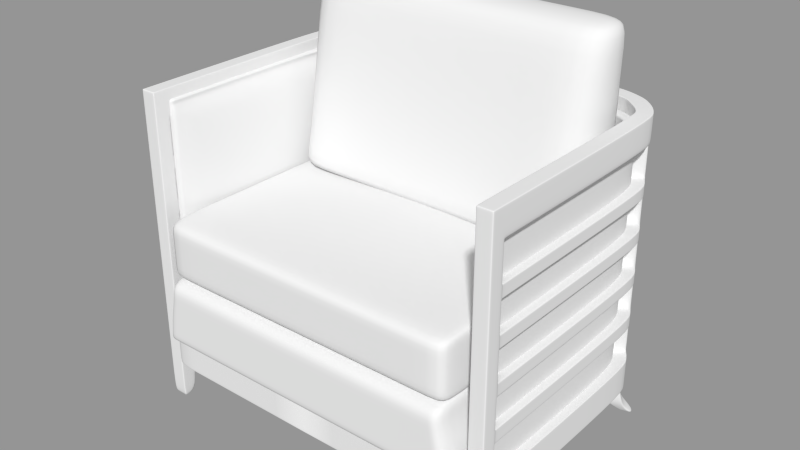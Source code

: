 # Source: maria-yee.blend  (saved by Blender 2.79.0; exported with 4.5.12 LTS)
import bpy
from mathutils import Matrix  # noqa: F401  (used for matrix-valued properties, if any)

bpy.ops.wm.read_factory_settings(use_empty=True)
scene = bpy.context.scene
scene.name = 'Scene'

# ---- collections
col_collection_1 = bpy.data.collections.new('Collection 1'); scene.collection.children.link(col_collection_1)

# ---- meshes
me_cube_011 = bpy.data.meshes.new('Cube.011')
me_cube_011.from_pydata([(3.852, 6.377, 1.231), (3.584, 0.5922, 1.231), (3.584, 6.377, 2.839), (3.584, 0.5922, 2.839), (0.0, 0.5922, 1.231), (0.0, 6.377, 1.231), (0.0, 0.5922, 2.839), (0.0, 6.377, 2.839), (3.798, 0.5922, 1.445), (3.798, 6.377, 1.445), (0.0, 0.5922, 1.445), (0.0, 6.377, 1.445), (3.584, 0.5922, 2.446), (3.584, 6.377, 2.446), (0.0, 0.5922, 2.446), (0.0, 6.377, 2.446), (3.355, 0.5922, 1.231), (3.566, 6.377, 1.231), (3.355, 0.5922, 2.839), (3.355, 6.377, 2.839), (3.518, 0.5922, 1.445), (3.518, 6.377, 1.445), (3.355, 0.5922, 2.446), (3.355, 6.377, 2.446), (3.584, 5.294, 1.231), (3.584, 5.294, 2.839), (0.0, 5.294, 1.231), (0.0, 5.294, 2.839), (3.798, 5.294, 1.445), (3.584, 5.294, 2.446), (3.355, 5.294, 1.231), (3.355, 5.294, 2.839), (3.009, 0.5922, 1.231), (3.136, 6.377, 1.231), (3.009, 0.5922, 2.839), (3.009, 6.377, 2.839), (3.097, 0.5922, 1.445), (3.097, 6.377, 1.445), (3.009, 0.5922, 2.446), (3.009, 6.377, 2.446), (3.009, 5.294, 1.231), (3.009, 5.294, 2.839), (3.74, 0.5922, 1.94), (3.74, 6.377, 1.94), (0.0, 0.5922, 1.94), (0.0, 6.377, 1.94), (3.473, 0.5922, 1.94), (3.473, 6.377, 1.94), (3.74, 5.294, 1.94), (3.071, 0.5922, 1.94), (3.071, 6.377, 1.94)], [], [(16, 1, 8, 20), (0, 17, 21, 9), (22, 12, 3, 18), (19, 2, 13, 23), (24, 0, 9, 28), (28, 8, 1, 24), (2, 25, 29, 13), (25, 3, 12, 29), (0, 24, 30, 17), (24, 1, 16, 30), (19, 31, 25, 2), (31, 18, 3, 25), (4, 32, 36, 10), (32, 16, 20, 36), (11, 37, 33, 5), (37, 21, 17, 33), (14, 38, 34, 6), (38, 22, 18, 34), (7, 35, 39, 15), (35, 19, 23, 39), (30, 40, 33, 17), (40, 26, 5, 33), (16, 32, 40, 30), (32, 4, 26, 40), (27, 41, 35, 7), (41, 31, 19, 35), (6, 34, 41, 27), (34, 18, 31, 41), (8, 42, 46, 20), (42, 12, 22, 46), (13, 43, 47, 23), (43, 9, 21, 47), (29, 48, 43, 13), (48, 28, 9, 43), (12, 42, 48, 29), (42, 8, 28, 48), (36, 49, 44, 10), (49, 38, 14, 44), (20, 46, 49, 36), (46, 22, 38, 49), (39, 50, 45, 15), (50, 37, 11, 45), (23, 47, 50, 39), (47, 21, 37, 50)])
me_cube_011.polygons.foreach_set('use_smooth', [True] * 44)
me_cube_011.use_remesh_preserve_volume = False
me_cube_011.use_remesh_preserve_attributes = False
me_cube_011.use_mirror_vertex_groups = False
me_cube_011.update()
me_cube_010 = bpy.data.meshes.new('Cube.010')
me_cube_010.from_pydata([(3.584, 6.261, 2.824), (3.584, 0.5922, 2.824), (3.584, 6.261, 4.154), (3.584, 0.5922, 4.154), (0.0, 0.5922, 2.824), (0.0, 6.261, 2.824), (0.0, 0.5922, 4.154), (0.0, 6.261, 4.154), (3.584, 0.5922, 3.037), (3.584, 6.261, 3.037), (0.0, 0.5922, 3.037), (0.0, 6.261, 3.037), (3.584, 0.5922, 3.923), (3.584, 6.261, 3.923), (0.0, 0.5922, 3.923), (0.0, 6.261, 3.923), (3.355, 0.5922, 2.824), (3.355, 6.261, 2.824), (3.355, 0.5922, 4.154), (3.355, 6.261, 4.154), (3.355, 0.5922, 3.037), (3.355, 6.261, 3.037), (3.355, 0.5922, 3.923), (3.355, 6.261, 3.923), (3.584, 5.178, 2.824), (3.584, 5.178, 4.154), (0.0, 5.178, 2.824), (0.0, 5.178, 4.154), (3.584, 5.178, 3.037), (3.584, 5.178, 3.923), (3.355, 5.178, 2.824), (3.355, 5.178, 4.154), (3.584, 2.885, 2.824), (3.584, 2.885, 4.154), (0.0, 2.885, 2.824), (0.0, 2.885, 4.495), (3.584, 2.885, 3.037), (3.584, 2.885, 3.923), (3.355, 2.885, 2.824), (3.355, 2.885, 4.154)], [], [(4, 16, 20, 10), (16, 1, 8, 20), (11, 21, 17, 5), (0, 17, 21, 9), (14, 22, 18, 6), (22, 12, 3, 18), (10, 20, 22, 14), (20, 8, 12, 22), (15, 23, 21, 11), (23, 13, 9, 21), (7, 19, 23, 15), (19, 2, 13, 23), (24, 0, 9, 28), (13, 29, 28, 9), (2, 25, 29, 13), (17, 30, 26, 5), (0, 24, 30, 17), (19, 31, 25, 2), (7, 27, 31, 19), (28, 36, 32, 24), (36, 8, 1, 32), (29, 37, 36, 28), (37, 12, 8, 36), (25, 33, 37, 29), (33, 3, 12, 37), (30, 38, 34, 26), (38, 16, 4, 34), (24, 32, 38, 30), (32, 1, 16, 38), (31, 39, 33, 25), (39, 18, 3, 33), (27, 35, 39, 31), (35, 6, 18, 39)])
me_cube_010.polygons.foreach_set('use_smooth', [True] * 33)
me_cube_010.use_remesh_preserve_volume = False
me_cube_010.use_remesh_preserve_attributes = False
me_cube_010.use_mirror_vertex_groups = False
me_cube_010.update()
me_cube_009 = bpy.data.meshes.new('Cube.009')
me_cube_009.from_pydata([(3.631, 2.777, 4.146), (3.631, 0.4538, 4.146), (3.631, 1.6, 8.542), (3.631, 0.4538, 8.542), (-8.941e-08, 0.4538, 4.146), (1.49e-07, 2.777, 4.146), (0.0, 0.4538, 8.542), (0.0, 1.6, 8.542), (3.631, 0.4538, 8.08), (3.631, 1.877, 8.08), (0.0, 0.4538, 8.08), (0.0, 1.877, 8.08), (2.521, 0.4538, 4.146), (2.521, 2.777, 4.146), (2.521, 0.4538, 8.542), (2.521, 1.6, 8.542), (2.521, 0.4538, 8.08), (2.521, 1.877, 8.08), (3.631, 0.4538, 4.515), (3.631, 2.454, 4.515), (-1.348e-07, 0.4538, 4.515), (1.611e-07, 2.454, 4.515), (2.521, 0.4538, 4.515), (2.521, 2.454, 4.515)], [], [(9, 2, 3, 8), (5, 13, 12, 4), (13, 0, 1, 12), (2, 15, 14, 3), (15, 7, 6, 14), (10, 16, 14, 6), (16, 8, 3, 14), (7, 15, 17, 11), (15, 2, 9, 17), (0, 19, 18, 1), (19, 9, 8, 18), (12, 22, 20, 4), (22, 16, 10, 20), (1, 18, 22, 12), (18, 8, 16, 22), (17, 23, 21, 11), (23, 13, 5, 21), (9, 19, 23, 17), (19, 0, 13, 23)])
me_cube_009.polygons.foreach_set('use_smooth', [True] * 19)
me_cube_009.use_remesh_preserve_volume = False
me_cube_009.use_remesh_preserve_attributes = False
me_cube_009.use_mirror_vertex_groups = False
me_cube_009.update()
me_cube_005 = bpy.data.meshes.new('Cube.005')
me_cube_005.from_pydata([(0.7452, 0.5005, 1.308), (0.7452, 0.2025, 1.036), (0.7452, 0.5005, 7.658), (0.7452, 0.2025, 7.658), (0.0, 0.2025, 1.036), (0.0, 0.5005, 1.308), (0.0, 0.2025, 7.658), (0.0, 0.5005, 7.658), (3.523, 0.2024, 7.658), (3.523, 0.5005, 7.658), (3.523, 0.2025, 1.036), (3.523, 0.5005, 1.308), (3.95, 0.6411, 1.308), (4.088, 0.3707, 1.036), (3.95, 0.6411, 7.658), (4.088, 0.3707, 7.658), (4.547, 0.7638, 7.658), (4.304, 0.9648, 7.658), (4.547, 0.7638, 1.036), (4.304, 0.9648, 1.308), (4.473, 1.277, 1.308), (4.802, 1.277, 1.036), (4.473, 1.277, 7.658), (4.802, 1.277, 7.658), (4.802, 6.585, 7.658), (4.473, 6.585, 7.658), (4.802, 6.585, 1.036), (4.473, 6.585, 1.308), (0.7452, 0.2025, 1.526), (0.7452, 0.5005, 1.526), (0.0, 0.2025, 1.526), (0.0, 0.5005, 1.526), (3.523, 0.5005, 1.526), (3.523, 0.2025, 1.526), (4.088, 0.3707, 1.526), (3.95, 0.6411, 1.526), (4.304, 0.9648, 1.526), (4.547, 0.7638, 1.526), (4.802, 1.277, 1.526), (4.195, 1.277, 1.526), (4.473, 6.585, 1.526), (4.802, 6.585, 1.526), (4.473, 6.443, 7.658), (4.473, 6.443, 1.308), (4.802, 6.443, 1.036), (4.802, 6.443, 7.658), (4.473, 6.443, 1.526), (4.802, 6.443, 1.526), (0.5317, 0.2025, 7.557), (0.5317, 0.5005, 7.557), (0.0, 0.2025, 7.557), (0.0, 0.5005, 7.557), (3.543, 0.5005, 7.557), (3.543, 0.2024, 7.557), (4.156, 0.3707, 7.557), (4.006, 0.6411, 7.557), (4.39, 0.9648, 7.557), (4.653, 0.7638, 7.557), (4.805, 1.277, 7.557), (4.573, 1.277, 7.557), (4.573, 6.585, 7.557), (4.805, 6.585, 7.557), (4.573, 6.443, 7.557), (4.805, 6.443, 7.557), (0.7452, 0.2025, 7.391), (0.7452, 0.5005, 7.391), (0.0, 0.2025, 7.391), (0.0, 0.5005, 7.391), (3.523, 0.5005, 7.391), (3.523, 0.2024, 7.391), (4.088, 0.3707, 7.391), (3.95, 0.6411, 7.391), (4.304, 0.9648, 7.391), (4.547, 0.7638, 7.391), (4.802, 1.277, 7.391), (4.473, 1.277, 7.391), (4.473, 6.585, 7.391), (4.802, 6.585, 7.391), (4.473, 6.443, 7.391), (4.802, 6.443, 7.391), (0.7452, 0.2025, 6.978), (0.7452, 0.5005, 6.978), (0.0, 0.2025, 6.978), (0.0, 0.5005, 6.978), (3.523, 0.5005, 6.978), (3.523, 0.2024, 6.978), (4.088, 0.3707, 6.978), (3.95, 0.6411, 6.978), (4.304, 0.9648, 6.978), (4.547, 0.7638, 6.978), (4.802, 1.277, 6.978), (4.195, 1.277, 6.978), (4.473, 6.585, 6.978), (4.802, 6.585, 6.978), (4.473, 6.443, 6.978), (4.802, 6.443, 6.978), (4.473, 6.054, 7.658), (4.473, 6.054, 1.308), (4.802, 6.054, 1.036), (4.802, 6.054, 7.658), (4.195, 6.054, 1.526), (4.802, 6.054, 1.526), (4.573, 6.054, 7.557), (4.805, 6.054, 7.557), (4.473, 6.054, 7.391), (4.802, 6.054, 7.391), (4.195, 6.054, 6.978), (4.802, 6.054, 6.978)], [], [(5, 0, 1, 4), (2, 7, 6, 3), (2, 3, 8, 9), (1, 0, 11, 10), (10, 11, 12, 13), (9, 8, 15, 14), (14, 15, 16, 17), (13, 12, 19, 18), (18, 19, 20, 21), (17, 16, 23, 22), (30, 4, 1, 28), (29, 0, 5, 31), (0, 29, 32, 11), (28, 1, 10, 33), (33, 10, 13, 34), (11, 32, 35, 12), (12, 35, 36, 19), (34, 13, 18, 37), (37, 18, 21, 38), (19, 36, 39, 20), (27, 40, 41, 26), (45, 24, 25, 42), (43, 27, 26, 44), (46, 40, 27, 43), (44, 26, 41, 47), (6, 50, 48, 3), (51, 7, 2, 49), (49, 2, 9, 52), (3, 48, 53, 8), (8, 53, 54, 15), (52, 9, 14, 55), (55, 14, 17, 56), (15, 54, 57, 16), (16, 57, 58, 23), (56, 17, 22, 59), (60, 25, 24, 61), (25, 60, 62, 42), (61, 24, 45, 63), (50, 66, 64, 48), (67, 51, 49, 65), (65, 49, 52, 68), (48, 64, 69, 53), (53, 69, 70, 54), (68, 52, 55, 71), (71, 55, 56, 72), (54, 70, 73, 57), (57, 73, 74, 58), (72, 56, 59, 75), (76, 60, 61, 77), (60, 76, 78, 62), (77, 61, 63, 79), (66, 82, 80, 64), (82, 30, 28, 80), (31, 83, 81, 29), (83, 67, 65, 81), (29, 81, 84, 32), (81, 65, 68, 84), (64, 80, 85, 69), (80, 28, 33, 85), (69, 85, 86, 70), (85, 33, 34, 86), (32, 84, 87, 35), (84, 68, 71, 87), (35, 87, 88, 36), (87, 71, 72, 88), (70, 86, 89, 73), (86, 34, 37, 89), (73, 89, 90, 74), (89, 37, 38, 90), (36, 88, 91, 39), (88, 72, 75, 91), (40, 92, 93, 41), (92, 76, 77, 93), (76, 92, 94, 78), (92, 40, 46, 94), (41, 93, 95, 47), (93, 77, 79, 95), (23, 99, 96, 22), (99, 45, 42, 96), (20, 97, 98, 21), (97, 43, 44, 98), (39, 100, 97, 20), (100, 46, 43, 97), (21, 98, 101, 38), (98, 44, 47, 101), (62, 102, 96, 42), (102, 59, 22, 96), (45, 99, 103, 63), (99, 23, 58, 103), (78, 104, 102, 62), (104, 75, 59, 102), (63, 103, 105, 79), (103, 58, 74, 105), (94, 106, 104, 78), (106, 91, 75, 104), (46, 100, 106, 94), (100, 39, 91, 106), (95, 107, 101, 47), (107, 90, 38, 101), (79, 105, 107, 95), (105, 74, 90, 107)])
me_cube_005.polygons.foreach_set('use_smooth', [True] * 101)
me_cube_005.use_remesh_preserve_volume = False
me_cube_005.use_remesh_preserve_attributes = False
me_cube_005.use_mirror_vertex_groups = False
me_cube_005.update()
me_cube_002 = bpy.data.meshes.new('Cube.002')
me_cube_002.from_pydata([(0.8739, 0.6934, 24.55), (0.8739, -0.6934, 24.55), (0.8739, 0.6934, 27.1), (0.8739, -0.6934, 27.1), (0.0, -0.6934, 24.55), (0.0, 0.6934, 24.55), (0.0, -0.6934, 27.1), (0.0, 0.6934, 27.1), (7.355, -0.6934, 27.1), (7.355, 0.6934, 27.1), (7.355, -0.6934, 24.55), (7.355, 0.6934, 24.55), (10.81, 0.6934, 24.55), (10.81, -0.6934, 24.55), (10.81, 0.6934, 27.1), (10.81, -0.6934, 27.1), (12.06, -0.6788, 27.1), (11.77, 0.6788, 27.1), (12.06, -0.6788, 24.55), (11.77, 0.6788, 24.55), (12.67, 0.857, 24.55), (13.16, -0.4421, 24.55), (12.67, 0.857, 27.1), (13.16, -0.4421, 27.1), (14.2, -0.03731, 27.1), (13.47, 1.14, 27.1), (14.2, -0.03731, 24.55), (13.47, 1.14, 24.55), (13.94, 1.441, 24.55), (14.89, 0.3021, 24.55), (13.94, 1.441, 27.1), (14.89, 0.3021, 27.1), (16.06, 1.387, 27.1), (15.06, 2.442, 27.1), (16.06, 1.387, 24.55), (15.06, 2.442, 24.55), (15.42, 3.011, 24.55), (16.73, 2.536, 24.55), (15.42, 3.011, 27.1), (16.73, 2.536, 27.1), (17.17, 3.869, 27.1), (15.78, 3.868, 27.1), (17.17, 3.869, 24.55), (15.78, 3.868, 24.55), (15.76, 23.91, 24.55), (17.14, 23.91, 24.55), (15.76, 23.91, 27.1), (17.14, 23.91, 27.1), (15.76, 22.46, 24.55), (17.14, 22.46, 24.55), (17.14, 22.46, 27.1), (15.76, 22.46, 27.1), (15.76, 22.46, 4.837), (17.14, 22.46, 4.837), (17.14, 22.46, 2.01), (15.76, 22.46, 2.01), (17.14, 23.91, 4.837), (15.76, 23.91, 4.837), (17.14, 23.91, 2.01), (15.76, 23.91, 2.01), (15.78, 3.868, 2.01), (17.17, 3.869, 2.01), (15.78, 3.868, 4.837), (17.17, 3.869, 4.837), (16.73, 2.536, 4.837), (15.42, 3.011, 4.837), (16.73, 2.536, 2.01), (15.42, 3.011, 2.01), (15.06, 2.442, 2.01), (16.06, 1.387, 2.01), (15.06, 2.442, 4.837), (16.06, 1.387, 4.837), (14.89, 0.3021, 4.837), (13.94, 1.441, 4.837), (14.89, 0.3021, 2.01), (13.94, 1.441, 2.01), (13.47, 1.14, 2.01), (14.2, -0.03731, 2.01), (13.47, 1.14, 4.837), (14.2, -0.03731, 4.837), (13.16, -0.4421, 4.837), (12.67, 0.857, 4.837), (13.16, -0.4421, 2.01), (12.67, 0.857, 2.01), (11.77, 0.6788, 2.01), (12.06, -0.6788, 2.01), (11.77, 0.6788, 4.837), (12.06, -0.6788, 4.837), (10.81, -0.6934, 4.837), (10.81, 0.6934, 4.837), (10.81, -0.6934, 2.01), (10.81, 0.6934, 2.01), (7.355, 0.6934, 2.01), (7.355, -0.6934, 2.01), (7.355, 0.6934, 4.837), (7.355, -0.6934, 4.837), (0.0, 0.6934, 4.837), (0.0, -0.6934, 4.837), (0.0, 0.6934, 2.01), (0.0, -0.6934, 2.01), (0.5732, -0.6934, 4.837), (0.5732, 0.6934, 4.837), (0.5732, -0.6934, 2.01), (0.5732, 0.6934, 2.01), (0.5732, -0.6934, 24.55), (0.5732, 0.6934, 24.55), (0.5732, -0.6934, 27.1), (0.5732, 0.6934, 27.1), (0.8739, 0.5899, 27.1), (0.0, 0.5899, 27.1), (7.355, 0.5898, 27.1), (10.81, 0.5898, 27.1), (11.8, 0.5775, 27.1), (12.71, 0.76, 27.1), (13.52, 1.052, 27.1), (14.01, 1.356, 27.1), (15.14, 2.364, 27.1), (15.52, 2.976, 27.1), (15.88, 3.868, 27.1), (15.86, 23.91, 24.55), (15.86, 23.91, 27.1), (15.86, 22.46, 27.1), (15.86, 22.46, 2.01), (15.86, 23.91, 4.837), (15.86, 23.91, 2.01), (15.88, 3.868, 2.01), (15.52, 2.976, 2.01), (15.14, 2.364, 2.01), (14.01, 1.356, 2.01), (13.52, 1.052, 2.01), (12.71, 0.76, 2.01), (11.8, 0.5775, 2.01), (10.81, 0.5898, 2.01), (7.355, 0.5898, 2.01), (0.0, 0.5899, 2.01), (0.5732, 0.5899, 2.01), (0.5732, 0.5899, 27.1), (0.8739, -0.5604, 24.55), (7.355, -0.5604, 24.55), (10.81, -0.5604, 24.55), (12.03, -0.5487, 24.55), (13.11, -0.3176, 24.55), (14.13, 0.07554, 24.55), (14.8, 0.4113, 24.55), (14.8, 0.4113, 4.837), (14.13, 0.07554, 4.837), (13.11, -0.3176, 4.837), (12.03, -0.5487, 4.837), (10.81, -0.5604, 4.837), (7.355, -0.5604, 4.837), (0.0, -0.5604, 4.837), (0.8739, -0.5604, 27.1), (0.0, -0.5604, 27.1), (7.355, -0.5603, 27.1), (10.81, -0.5603, 27.1), (12.03, -0.5486, 27.1), (13.11, -0.3175, 27.1), (14.13, 0.07562, 27.1), (14.8, 0.4113, 27.1), (15.96, 1.488, 27.1), (16.6, 2.582, 27.1), (17.03, 3.869, 27.1), (17.01, 23.91, 24.55), (17.01, 23.91, 27.1), (17.01, 22.46, 27.1), (17.01, 22.46, 2.01), (17.01, 23.91, 4.837), (17.01, 23.91, 2.01), (17.03, 3.869, 2.01), (16.6, 2.582, 2.01), (15.96, 1.488, 2.01), (14.8, 0.4113, 2.01), (14.13, 0.07562, 2.01), (13.11, -0.3175, 2.01), (12.03, -0.5486, 2.01), (10.81, -0.5603, 2.01), (7.355, -0.5603, 2.01), (0.0, -0.5604, 2.01), (0.5732, -0.5604, 2.01), (0.5732, -0.5604, 27.1), (0.8739, -0.6934, 4.837), (0.8739, -0.6934, 2.01), (0.8739, 0.6934, 2.01), (0.8739, 0.6934, 4.837), (0.8739, 0.5899, 2.01), (0.8739, -0.5604, 4.837), (0.8739, -0.5604, 2.01), (0.8739, 0.5899, 24.55), (7.355, 0.5899, 24.55), (10.81, 0.5899, 24.55), (11.8, 0.5776, 24.55), (12.71, 0.7601, 24.55), (13.52, 1.052, 24.55), (14.01, 1.356, 24.55), (14.01, 1.356, 4.837), (13.52, 1.052, 4.837), (12.71, 0.7601, 4.837), (11.8, 0.5776, 4.837), (10.81, 0.5899, 4.837), (7.355, 0.5899, 4.837), (0.5732, 0.5899, 4.837), (0.0, 0.5899, 4.837), (0.0, 0.5899, 24.55), (0.8739, 0.5899, 4.837), (1.573, 0.6934, 27.1), (1.573, 0.6934, 24.55), (1.573, -0.6934, 24.55), (1.573, -0.6934, 27.1), (1.573, 0.5898, 27.1), (1.573, -0.5604, 24.55), (1.573, -0.5603, 27.1), (1.573, 0.59, 24.55), (1.561, -0.6934, 4.837), (1.561, -0.6934, 2.01), (1.561, 0.6934, 2.01), (1.561, 0.6934, 4.837), (1.561, 0.5898, 2.01), (1.561, -0.5604, 4.837), (1.561, -0.5603, 2.01), (1.561, 0.59, 4.837), (0.5732, -0.5604, 24.55), (0.5732, 0.5899, 24.55), (0.0, -0.5604, 24.55), (0.5732, -0.5604, 4.837), (0.5732, -0.5604, 20.61), (0.5732, -0.5604, 16.67), (0.5732, -0.5604, 12.72), (0.5732, -0.5604, 8.78), (0.0, -0.5604, 8.78), (0.0, -0.5604, 12.72), (0.0, -0.5604, 16.67), (0.0, -0.5604, 20.61), (0.0, 0.5899, 8.78), (0.0, 0.5899, 12.72), (0.0, 0.5899, 16.67), (0.0, 0.5899, 20.61), (0.5732, 0.5899, 8.78), (0.5732, 0.5899, 12.72), (0.5732, 0.5899, 16.67), (0.5732, 0.5899, 20.61), (0.5732, -0.5604, 21.19), (0.0, -0.5604, 21.19), (0.0, 0.5899, 21.19), (0.5732, 0.5899, 21.19), (0.5732, -0.5604, 17.26), (0.0, -0.5604, 17.26), (0.0, 0.5899, 17.26), (0.5732, 0.5899, 17.26), (0.5732, -0.5604, 13.32), (0.0, -0.5604, 13.32), (0.0, 0.5899, 13.32), (0.5732, 0.5899, 13.32), (0.5732, -0.5604, 9.372), (0.0, -0.5604, 9.372), (0.0, 0.5899, 9.372), (0.5732, 0.5899, 9.372), (0.5732, -0.5604, 20.02), (0.0, -0.5604, 20.02), (0.0, 0.5899, 20.02), (0.5732, 0.5899, 20.02), (0.5732, -0.5604, 16.08), (0.0, -0.5604, 16.08), (0.0, 0.5899, 16.08), (0.5732, 0.5899, 16.08), (0.5732, -0.5604, 12.14), (0.0, -0.5604, 12.14), (0.0, 0.5899, 12.14), (0.5732, 0.5899, 12.14), (0.5732, -0.5604, 8.09), (0.0, -0.5604, 8.09), (0.0, 0.5899, 8.09), (0.5732, 0.5899, 8.09), (15.06, 2.442, 20.61), (15.06, 2.442, 16.67), (15.06, 2.442, 12.72), (15.06, 2.442, 8.78), (13.94, 1.441, 20.61), (13.94, 1.441, 16.67), (13.94, 1.441, 12.72), (13.94, 1.441, 8.78), (14.89, 0.3021, 20.61), (14.89, 0.3021, 16.67), (14.89, 0.3021, 12.72), (14.89, 0.3021, 8.78), (16.06, 1.387, 20.61), (16.06, 1.387, 16.67), (16.06, 1.387, 12.72), (16.06, 1.387, 8.78), (14.8, 0.4113, 20.61), (14.8, 0.4113, 16.67), (14.8, 0.4113, 12.72), (14.8, 0.4113, 8.78), (14.01, 1.356, 20.61), (14.01, 1.356, 16.67), (14.01, 1.356, 12.72), (14.01, 1.356, 8.78), (15.06, 2.442, 21.2), (13.94, 1.441, 21.2), (14.89, 0.3021, 21.2), (16.06, 1.387, 21.2), (14.8, 0.4113, 21.2), (14.01, 1.356, 21.2), (15.06, 2.442, 17.26), (13.94, 1.441, 17.26), (14.89, 0.3021, 17.26), (16.06, 1.387, 17.26), (14.8, 0.4113, 17.26), (14.01, 1.356, 17.26), (15.06, 2.442, 13.32), (13.94, 1.441, 13.32), (14.89, 0.3021, 13.32), (16.06, 1.387, 13.32), (14.8, 0.4113, 13.32), (14.01, 1.356, 13.32), (15.06, 2.442, 9.372), (13.94, 1.441, 9.372), (14.89, 0.3021, 9.372), (16.06, 1.387, 9.372), (14.8, 0.4113, 9.372), (14.01, 1.356, 9.372), (15.06, 2.442, 20.02), (13.94, 1.441, 20.02), (14.89, 0.3021, 20.02), (16.06, 1.387, 20.02), (14.8, 0.4113, 20.02), (14.01, 1.356, 20.02), (15.06, 2.442, 16.08), (13.94, 1.441, 16.08), (14.89, 0.3021, 16.08), (16.06, 1.387, 16.08), (14.8, 0.4113, 16.08), (14.01, 1.356, 16.08), (15.06, 2.442, 12.14), (13.94, 1.441, 12.14), (14.89, 0.3021, 12.14), (16.06, 1.387, 12.14), (14.8, 0.4113, 12.14), (14.01, 1.356, 12.14), (15.06, 2.442, 8.09), (13.94, 1.441, 8.09), (14.89, 0.3021, 8.09), (16.06, 1.387, 8.09), (14.8, 0.4113, 8.09), (14.01, 1.356, 8.09), (10.8, -0.5604, 8.09), (10.8, 0.5899, 8.09), (10.8, 0.5899, 8.78), (10.8, -0.5604, 8.78), (10.8, -0.5604, 12.14), (10.8, 0.5899, 12.14), (10.8, 0.5899, 12.72), (10.8, -0.5604, 12.72), (10.8, -0.5604, 16.08), (10.8, 0.5899, 16.08), (10.8, 0.5899, 16.67), (10.8, -0.5604, 16.67), (10.8, -0.5604, 20.02), (10.8, 0.5899, 20.02), (10.8, 0.5899, 20.61), (10.8, -0.5604, 20.61), (10.8, -0.5604, 9.372), (10.8, 0.5899, 9.372), (10.8, -0.5604, 13.32), (10.8, 0.5899, 13.32), (10.8, -0.5604, 17.26), (10.8, 0.5899, 17.26), (10.8, -0.5604, 21.19), (10.8, 0.5899, 21.19), (12.06, -0.5463, 20.61), (12.06, -0.5463, 21.19), (11.81, 0.5758, 20.61), (11.81, 0.5758, 21.19), (12.06, -0.5463, 17.26), (12.06, -0.5463, 16.67), (11.81, 0.5758, 17.26), (11.81, 0.5758, 16.67), (12.06, -0.5463, 13.32), (12.06, -0.5463, 12.72), (11.81, 0.5758, 13.32), (11.81, 0.5758, 12.72), (12.06, -0.5463, 8.78), (12.06, -0.5463, 9.372), (11.81, 0.5758, 8.78), (11.81, 0.5758, 9.372), (12.06, -0.5463, 20.02), (11.81, 0.5758, 20.02), (12.06, -0.5463, 16.08), (11.81, 0.5758, 16.08), (12.06, -0.5463, 12.14), (11.81, 0.5758, 12.14), (12.06, -0.5463, 8.09), (11.81, 0.5758, 8.09), (13.12, -0.3002, 8.09), (12.7, 0.769, 8.09), (12.7, 0.769, 8.78), (13.12, -0.3002, 8.78), (13.12, -0.3002, 12.14), (12.7, 0.769, 12.14), (12.7, 0.769, 12.72), (13.12, -0.3002, 12.72), (12.7, 0.769, 16.08), (13.12, -0.3002, 16.08), (12.7, 0.769, 16.67), (13.12, -0.3002, 16.67), (13.12, -0.3002, 20.02), (12.7, 0.769, 20.02), (12.7, 0.769, 20.61), (13.12, -0.3002, 20.61), (12.7, 0.769, 9.372), (13.12, -0.3002, 9.372), (12.7, 0.769, 13.32), (13.12, -0.3002, 13.32), (12.7, 0.769, 17.26), (13.12, -0.3002, 17.26), (13.12, -0.3002, 21.19), (12.7, 0.769, 21.19), (14.67, 0.354, 20.61), (14.67, 0.354, 21.2), (13.92, 1.308, 21.2), (13.92, 1.308, 20.61), (14.75, 0.3891, 17.26), (14.75, 0.3891, 16.67), (13.97, 1.337, 16.67), (13.97, 1.337, 17.26), (14.6, 0.3228, 13.32), (14.6, 0.3228, 12.72), (13.87, 1.282, 13.32), (13.87, 1.282, 12.72), (14.71, 0.3732, 8.78), (14.71, 0.3732, 9.372), (13.95, 1.324, 9.372), (13.95, 1.324, 8.78), (14.67, 0.354, 20.02), (13.92, 1.308, 20.02), (14.75, 0.3891, 16.08), (13.97, 1.337, 16.08), (14.6, 0.3228, 12.14), (13.87, 1.282, 12.14), (14.71, 0.3732, 8.09), (13.95, 1.324, 8.09), (17.14, 22.46, 20.61), (17.14, 22.46, 16.67), (17.14, 22.46, 12.72), (17.14, 22.46, 8.78), (17.14, 23.91, 20.61), (17.14, 23.91, 16.67), (17.14, 23.91, 12.72), (17.14, 23.91, 8.78), (15.76, 22.46, 20.61), (15.76, 22.46, 16.67), (15.76, 22.46, 12.72), (15.76, 22.46, 8.78), (15.76, 23.91, 20.61), (15.76, 23.91, 16.67), (15.76, 23.91, 12.72), (15.76, 23.91, 8.78), (15.86, 23.91, 20.61), (15.86, 23.91, 16.67), (15.86, 23.91, 12.72), (15.86, 23.91, 8.78), (17.01, 23.91, 20.61), (17.01, 23.91, 16.67), (17.01, 23.91, 12.72), (17.01, 23.91, 8.78), (17.14, 22.46, 21.2), (17.14, 23.91, 21.2), (15.76, 22.46, 21.2), (15.76, 23.91, 21.2), (15.86, 23.91, 21.2), (17.01, 23.91, 21.2), (17.14, 22.46, 17.26), (17.14, 23.91, 17.26), (15.76, 22.46, 17.26), (15.76, 23.91, 17.26), (15.86, 23.91, 17.26), (17.01, 23.91, 17.26), (17.14, 22.46, 13.32), (15.76, 22.46, 13.32), (15.86, 23.91, 13.32), (17.14, 22.46, 9.372), (17.14, 23.91, 9.372), (15.76, 22.46, 9.372), (15.76, 23.91, 9.372), (15.86, 23.91, 9.372), (17.01, 23.91, 9.372), (17.14, 22.46, 20.02), (17.14, 23.91, 20.02), (15.76, 22.46, 20.02), (15.76, 23.91, 20.02), (15.86, 23.91, 20.02), (17.01, 23.91, 20.02), (17.14, 22.46, 16.08), (17.14, 23.91, 16.08), (15.76, 22.46, 16.08), (15.76, 23.91, 16.08), (15.86, 23.91, 16.08), (17.01, 23.91, 16.08), (17.14, 22.46, 12.14), (17.14, 23.91, 12.14), (15.76, 22.46, 12.14), (15.76, 23.91, 12.14), (15.86, 23.91, 12.14), (17.01, 23.91, 12.14), (17.14, 22.46, 8.09), (17.14, 23.91, 8.09), (15.76, 22.46, 8.09), (15.76, 23.91, 8.09), (15.86, 23.91, 8.09), (17.01, 23.91, 8.09), (15.14, 2.363, 24.55), (15.52, 2.976, 24.55), (15.89, 3.868, 24.55), (15.86, 22.46, 24.55), (15.86, 22.46, 4.837), (15.89, 3.868, 4.837), (15.52, 2.976, 4.837), (15.14, 2.363, 4.837), (15.14, 2.363, 20.61), (15.14, 2.363, 16.67), (15.14, 2.363, 12.72), (15.14, 2.363, 8.78), (15.14, 2.363, 21.2), (15.14, 2.363, 17.26), (15.14, 2.363, 13.32), (15.14, 2.363, 9.372), (15.14, 2.363, 20.02), (15.14, 2.363, 16.08), (15.14, 2.363, 12.14), (15.14, 2.363, 8.09), (15.86, 22.46, 20.61), (15.86, 22.46, 16.67), (15.86, 22.46, 12.72), (15.86, 22.46, 8.78), (15.86, 22.46, 21.2), (15.86, 22.46, 17.26), (15.86, 22.46, 9.372), (15.86, 22.46, 20.02), (15.86, 22.46, 16.08), (15.86, 22.46, 12.14), (15.86, 22.46, 8.09), (15.99, 1.46, 24.55), (16.64, 2.569, 24.55), (17.07, 3.869, 24.55), (17.05, 22.46, 24.55), (17.05, 22.46, 4.837), (17.07, 3.869, 4.837), (16.64, 2.569, 4.837), (15.99, 1.46, 4.837), (15.99, 1.46, 20.61), (15.99, 1.46, 16.67), (15.99, 1.46, 12.72), (15.99, 1.46, 8.78), (15.99, 1.46, 21.2), (15.99, 1.46, 17.26), (15.99, 1.46, 13.32), (15.99, 1.46, 9.372), (15.99, 1.46, 20.02), (15.99, 1.46, 16.08), (15.99, 1.46, 12.14), (15.99, 1.46, 8.09), (17.05, 22.46, 20.61), (17.05, 22.46, 16.67), (17.05, 22.46, 12.72), (17.05, 22.46, 8.78), (17.05, 22.46, 21.2), (17.05, 22.46, 17.26), (17.05, 22.46, 13.32), (17.05, 22.46, 9.372), (17.05, 22.46, 20.02), (17.05, 22.46, 16.08), (17.05, 22.46, 12.14), (17.05, 22.46, 8.09), (17.07, 3.912, 8.78), (17.07, 3.912, 8.09), (17.07, 3.912, 12.14), (17.07, 3.912, 12.72), (17.07, 3.912, 16.67), (17.07, 3.912, 16.08), (17.07, 3.912, 20.61), (17.07, 3.912, 20.02), (17.07, 3.912, 9.372), (17.07, 3.912, 13.32), (17.07, 3.912, 17.26), (17.07, 3.912, 21.2), (15.88, 3.911, 8.09), (15.88, 3.911, 12.14), (15.88, 3.911, 16.08), (15.88, 3.911, 20.02), (15.88, 3.911, 9.372), (15.88, 3.911, 13.32), (15.88, 3.911, 17.26), (15.88, 3.911, 21.2), (15.88, 3.911, 8.78), (15.88, 3.911, 12.72), (15.88, 3.911, 16.67), (15.88, 3.911, 20.61), (15.56, 3.019, 20.61), (15.56, 3.019, 21.2), (15.56, 3.019, 16.67), (15.56, 3.019, 17.26), (15.56, 3.019, 12.72), (15.56, 3.019, 13.32), (15.56, 3.019, 9.372), (15.56, 3.019, 8.78), (15.56, 3.019, 20.02), (15.56, 3.019, 16.08), (15.56, 3.019, 12.14), (15.56, 3.019, 8.09), (16.62, 2.495, 21.2), (16.62, 2.495, 17.26), (16.62, 2.495, 13.32), (16.62, 2.495, 9.372), (16.62, 2.495, 20.02), (16.62, 2.495, 16.08), (16.62, 2.495, 12.14), (16.62, 2.495, 8.09), (16.62, 2.495, 20.61), (16.62, 2.495, 16.67), (16.62, 2.495, 12.72), (16.62, 2.495, 8.78), (15.32, 24.3, 4.837), (15.32, 24.3, 2.01), (15.04, 22.87, 2.01), (15.04, 22.87, 4.837), (14.49, 22.98, 2.01), (14.49, 22.98, 4.837), (14.67, 24.42, 4.837), (14.67, 24.42, 2.01), (13.89, 24.51, 2.01), (13.89, 24.51, 4.837), (13.89, 23.06, 2.01), (13.89, 23.06, 4.837), (0.0, 23.1, 2.01), (0.0, 23.1, 4.837), (0.0, 24.55, 4.837), (0.0, 24.55, 2.01), (12.79, 23.07, 4.837), (12.79, 23.07, 2.01), (12.69, 24.52, 4.837), (12.69, 24.52, 2.01), (17.01, 23.91, -2.126), (17.01, 22.46, -2.126), (15.86, 23.91, -2.126), (15.86, 22.46, -2.126), (15.76, 23.91, -2.126), (17.14, 23.91, -2.126), (15.76, 22.46, -2.126), (17.14, 22.46, -2.126), (14.9, 0.6027, 1.1), (15.81, 1.639, 1.039), (14.19, 1.305, 1.047), (14.93, 2.412, 0.9896), (14.13, 1.369, 1.042), (14.87, 0.3974, 1.107), (15.91, 1.55, 1.045), (14.85, 2.481, 0.9851), (15.09, 2.449, -0.1282), (16.08, 1.439, 0.1091), (15.05, 0.2444, 0.1255), (14.27, 1.305, -0.00951), (15.17, 2.373, -0.1189), (14.34, 1.236, 0.000568), (15.97, 1.537, 0.09711), (15.07, 0.4698, 0.1125), (15.39, 0.4324, -0.5624), (16.07, 1.327, -0.7103), (14.74, 0.9299, -0.6921), (15.28, 1.864, -0.8305), (14.68, 0.9747, -0.7038), (15.42, 0.2368, -0.5474), (16.16, 1.265, -0.6964), (15.21, 1.912, -0.8413), (15.29, 0.3756, -1.355), (16.13, 0.9335, -1.414), (16.21, -0.2773, -2.126), (16.52, 0.3697, -2.126), (15.71, -0.2639, -2.126), (16.08, 0.4701, -2.126), (15.66, -0.0215, -2.126), (16.38, -0.578, -2.126), (16.76, 0.2028, -2.126), (16.03, 0.4917, -2.126), (0.8739, -0.6934, 27.0), (0.8739, 0.6934, 27.0), (0.0, -0.6934, 27.0), (0.0, 0.6934, 27.0), (7.355, 0.6934, 27.0), (7.355, -0.6934, 27.0), (10.81, -0.6934, 27.0), (10.81, 0.6934, 27.0), (11.77, 0.6788, 27.0), (12.06, -0.6788, 27.0), (13.16, -0.4421, 27.0), (12.67, 0.857, 27.0), (13.47, 1.14, 27.0), (14.2, -0.03731, 27.0), (14.89, 0.3021, 27.0), (13.94, 1.441, 27.0), (15.06, 2.442, 27.0), (16.06, 1.387, 27.0), (16.73, 2.536, 27.0), (15.42, 3.011, 27.0), (15.78, 3.868, 27.0), (17.17, 3.869, 27.0), (17.14, 23.91, 27.0), (15.76, 23.91, 27.0), (17.14, 22.46, 27.0), (15.76, 22.46, 27.0), (0.5732, -0.6934, 27.0), (0.5732, 0.6934, 27.0), (15.86, 23.91, 27.0), (17.01, 23.91, 27.0), (1.573, 0.6934, 27.0), (1.573, -0.6934, 27.0), (17.14, 22.46, 24.5), (17.14, 23.91, 24.5), (15.76, 22.46, 24.5), (15.76, 23.91, 24.5), (15.86, 23.91, 24.5), (17.01, 23.91, 24.5), (15.86, 22.46, 24.5), (17.05, 22.46, 24.5), (15.06, 2.442, 24.5), (13.94, 1.441, 24.5), (14.89, 0.3021, 24.5), (16.06, 1.387, 24.5), (14.8, 0.4113, 24.5), (14.01, 1.356, 24.5), (15.14, 2.363, 24.5), (15.99, 1.46, 24.5), (0.5732, -0.5604, 24.5), (0.0, -0.5604, 24.5), (0.0, 0.5899, 24.5), (0.5732, 0.5899, 24.5), (17.14, 22.46, 21.32), (17.14, 23.91, 21.32), (15.76, 22.46, 21.32), (15.76, 23.91, 21.32), (15.86, 23.91, 21.32), (17.01, 23.91, 21.32), (15.86, 22.46, 21.32), (17.05, 22.46, 21.32), (15.06, 2.442, 21.32), (13.94, 1.441, 21.32), (14.89, 0.3021, 21.32), (16.06, 1.387, 21.32), (14.8, 0.4113, 21.32), (14.01, 1.356, 21.32), (15.14, 2.363, 21.32), (15.99, 1.46, 21.32), (0.5732, -0.5604, 21.31), (0.0, -0.5604, 21.31), (0.0, 0.5899, 21.31), (0.5732, 0.5899, 21.31), (15.76, 23.72, 24.55), (17.14, 23.72, 24.55), (17.14, 23.72, 27.1), (15.76, 23.72, 27.1), (15.76, 23.72, 4.837), (17.14, 23.72, 4.837), (17.14, 23.72, 2.01), (15.76, 23.72, 2.01), (15.86, 23.72, 27.1), (17.01, 23.72, 27.1), (17.14, 23.72, 20.61), (17.14, 23.72, 16.67), (17.14, 23.72, 12.72), (17.14, 23.72, 8.78), (15.76, 23.72, 20.61), (15.76, 23.72, 16.67), (15.76, 23.72, 12.72), (15.76, 23.72, 8.78), (17.14, 23.72, 21.2), (15.76, 23.72, 21.2), (17.14, 23.72, 17.26), (15.76, 23.72, 17.26), (17.14, 23.72, 13.32), (15.76, 23.72, 13.32), (17.14, 23.72, 9.372), (15.76, 23.72, 9.372), (17.14, 23.72, 20.02), (15.76, 23.72, 20.02), (17.14, 23.72, 16.08), (15.76, 23.72, 16.08), (17.14, 23.72, 12.14), (15.76, 23.72, 12.14), (17.14, 23.72, 8.09), (15.76, 23.72, 8.09), (15.28, 24.12, 2.01), (15.28, 24.12, 4.837), (14.64, 24.24, 4.837), (14.64, 24.24, 2.01), (13.89, 24.33, 2.01), (13.89, 24.33, 4.837), (0.0, 24.36, 4.837), (0.0, 24.36, 2.01), (12.7, 24.33, 4.837), (12.7, 24.33, 2.01), (15.76, 23.72, -2.126), (17.14, 23.72, -2.126), (15.86, 23.72, -2.126), (17.01, 23.72, -2.126), (17.14, 23.72, 27.0), (15.76, 23.72, 27.0), (17.14, 23.72, 24.5), (15.76, 23.72, 24.5), (17.14, 23.72, 21.32), (15.76, 23.72, 21.32), (17.05, 22.27, 20.61), (17.05, 22.27, 20.02), (17.05, 22.27, 21.2), (15.86, 22.26, 20.02), (15.86, 22.26, 21.2), (15.86, 22.26, 20.61), (17.05, 22.27, 16.67), (17.05, 22.27, 16.08), (17.05, 22.27, 17.26), (15.86, 22.27, 16.08), (15.86, 22.27, 17.26), (15.86, 22.27, 16.67), (17.05, 22.27, 12.72), (17.05, 22.27, 12.14), (17.05, 22.27, 13.32), (15.86, 22.27, 12.14), (15.86, 22.27, 13.32), (15.86, 22.27, 12.72), (17.05, 22.27, 8.78), (17.05, 22.27, 8.09), (17.05, 22.27, 9.372), (15.86, 22.27, 8.09), (15.86, 22.27, 9.372), (15.86, 22.27, 8.78), (15.76, 22.27, 4.837), (17.15, 22.27, 4.837), (17.15, 22.27, 2.01), (15.76, 22.27, 2.01), (15.86, 22.27, 2.01), (17.01, 22.27, 2.01), (15.86, 22.27, 4.837), (17.05, 22.27, 4.837), (15.76, 22.27, 24.55), (17.15, 22.27, 24.55), (17.15, 22.27, 27.1), (15.76, 22.27, 27.1), (15.86, 22.27, 27.1), (17.01, 22.27, 27.1), (15.86, 22.27, 24.55), (17.05, 22.27, 24.55), (17.15, 22.27, 27.0), (15.76, 22.27, 27.0), (15.06, 2.442, 21.14), (13.94, 1.441, 21.14), (14.89, 0.3021, 21.14), (16.06, 1.387, 21.14), (17.14, 22.46, 21.14), (17.14, 23.91, 21.14), (15.76, 22.46, 21.14), (15.76, 23.91, 21.14), (15.86, 23.91, 21.14), (17.01, 23.91, 21.14), (15.14, 2.363, 21.14), (15.86, 22.46, 21.14), (15.99, 1.46, 21.14), (17.05, 22.46, 21.14), (17.07, 3.912, 21.14), (15.88, 3.911, 21.14), (15.56, 3.019, 21.14), (16.62, 2.495, 21.14), (17.14, 23.72, 21.14), (15.76, 23.72, 21.14), (17.05, 22.27, 21.14), (15.86, 22.26, 21.14), (15.06, 2.442, 20.08), (13.94, 1.441, 20.08), (14.89, 0.3021, 20.08), (16.06, 1.387, 20.08), (17.14, 22.46, 20.08), (17.14, 23.91, 20.08), (15.76, 22.46, 20.08), (15.76, 23.91, 20.08), (15.86, 23.91, 20.08), (17.01, 23.91, 20.08), (15.14, 2.363, 20.08), (15.86, 22.46, 20.08), (15.99, 1.46, 20.08), (17.05, 22.46, 20.08), (17.07, 3.912, 20.08), (15.88, 3.911, 20.08), (15.56, 3.019, 20.08), (16.62, 2.495, 20.08), (17.14, 23.72, 20.08), (15.76, 23.72, 20.08), (17.05, 22.27, 20.08), (15.86, 22.26, 20.08), (15.06, 2.442, 17.2), (13.94, 1.441, 17.2), (14.89, 0.3021, 17.2), (16.06, 1.387, 17.2), (17.14, 22.46, 17.2), (17.14, 23.91, 17.2), (15.76, 22.46, 17.2), (15.76, 23.91, 17.2), (15.86, 23.91, 17.2), (17.01, 23.91, 17.2), (15.14, 2.363, 17.2), (15.86, 22.46, 17.2), (15.99, 1.46, 17.2), (17.05, 22.46, 17.2), (17.07, 3.912, 17.2), (15.88, 3.911, 17.2), (15.56, 3.019, 17.2), (16.62, 2.495, 17.2), (17.14, 23.72, 17.2), (15.76, 23.72, 17.2), (17.05, 22.27, 17.2), (15.86, 22.27, 17.2), (15.06, 2.442, 16.14), (13.94, 1.441, 16.14), (14.89, 0.3021, 16.14), (16.06, 1.387, 16.14), (17.14, 22.46, 16.14), (17.14, 23.91, 16.14), (15.76, 22.46, 16.14), (15.76, 23.91, 16.14), (15.86, 23.91, 16.14), (17.01, 23.91, 16.14), (15.14, 2.363, 16.14), (15.86, 22.46, 16.14), (15.99, 1.46, 16.14), (17.05, 22.46, 16.14), (17.07, 3.912, 16.14), (15.88, 3.911, 16.14), (15.56, 3.019, 16.14), (16.62, 2.495, 16.14), (17.14, 23.72, 16.14), (15.76, 23.72, 16.14), (17.05, 22.27, 16.14), (15.86, 22.27, 16.14), (15.06, 2.442, 13.26), (13.94, 1.441, 13.26), (14.89, 0.3021, 13.26), (16.06, 1.387, 13.26), (17.14, 22.46, 13.26), (17.14, 23.91, 13.26), (15.76, 22.46, 13.26), (15.76, 23.91, 13.26), (15.86, 23.91, 13.26), (17.01, 23.91, 13.26), (15.14, 2.363, 13.26), (15.86, 22.46, 13.26), (15.99, 1.46, 13.26), (17.05, 22.46, 13.26), (17.07, 3.912, 13.26), (15.88, 3.911, 13.26), (15.56, 3.019, 13.26), (16.62, 2.495, 13.26), (17.14, 23.72, 13.26), (15.76, 23.72, 13.26), (17.05, 22.27, 13.26), (15.86, 22.27, 13.26), (15.06, 2.442, 12.2), (13.94, 1.441, 12.2), (14.89, 0.3021, 12.2), (16.06, 1.387, 12.2), (17.14, 22.46, 12.2), (17.14, 23.91, 12.2), (15.76, 22.46, 12.2), (15.76, 23.91, 12.2), (15.86, 23.91, 12.2), (17.01, 23.91, 12.2), (15.14, 2.363, 12.2), (15.86, 22.46, 12.2), (15.99, 1.46, 12.2), (17.05, 22.46, 12.2), (17.07, 3.912, 12.2), (15.88, 3.911, 12.2), (15.56, 3.019, 12.2), (16.62, 2.495, 12.2), (17.14, 23.72, 12.2), (15.76, 23.72, 12.2), (17.05, 22.27, 12.2), (15.86, 22.27, 12.2), (15.06, 2.442, 9.313), (13.94, 1.441, 9.313), (14.89, 0.3021, 9.313), (16.06, 1.387, 9.313), (17.14, 22.46, 9.313), (17.14, 23.91, 9.313), (15.76, 22.46, 9.313), (15.76, 23.91, 9.313), (15.86, 23.91, 9.313), (17.01, 23.91, 9.313), (15.14, 2.363, 9.313), (15.86, 22.46, 9.313), (15.99, 1.46, 9.313), (17.05, 22.46, 9.313), (17.07, 3.912, 9.313), (15.88, 3.911, 9.313), (15.56, 3.019, 9.313), (16.62, 2.495, 9.313), (17.14, 23.72, 9.313), (15.76, 23.72, 9.313), (17.05, 22.27, 9.313), (15.86, 22.27, 9.313), (15.06, 2.442, 8.159), (13.94, 1.441, 8.159), (14.89, 0.3021, 8.159), (16.06, 1.387, 8.159), (17.14, 22.46, 8.159), (17.14, 23.91, 8.159), (15.76, 22.46, 8.159), (15.76, 23.91, 8.159), (15.86, 23.91, 8.159), (17.01, 23.91, 8.159), (15.14, 2.363, 8.159), (15.86, 22.46, 8.159), (15.99, 1.46, 8.159), (17.05, 22.46, 8.159), (17.07, 3.912, 8.159), (15.88, 3.911, 8.159), (15.56, 3.019, 8.159), (16.62, 2.495, 8.159), (17.14, 23.72, 8.159), (15.76, 23.72, 8.159), (17.05, 22.27, 8.159), (15.86, 22.27, 8.159), (17.14, 22.46, 21.39), (17.14, 23.91, 21.39), (15.76, 22.46, 21.39), (15.76, 23.91, 21.39), (15.86, 23.91, 21.39), (17.01, 23.91, 21.39), (15.86, 22.46, 21.39), (17.05, 22.46, 21.39), (17.14, 23.72, 21.39), (15.76, 23.72, 21.39), (17.14, 22.46, 19.98), (17.14, 23.91, 19.98), (15.76, 22.46, 19.98), (15.76, 23.91, 19.98), (15.86, 23.91, 19.98), (17.01, 23.91, 19.98), (15.86, 22.46, 19.98), (17.05, 22.46, 19.98), (17.14, 23.72, 19.98), (15.76, 23.72, 19.98), (17.14, 22.46, 17.37), (17.14, 23.91, 17.37), (15.76, 22.46, 17.37), (15.76, 23.91, 17.37), (15.86, 23.91, 17.37), (17.01, 23.91, 17.37), (15.86, 22.46, 17.37), (17.05, 22.46, 17.37), (17.14, 23.72, 17.37), (15.76, 23.72, 17.37), (17.14, 22.46, 16.04), (17.14, 23.91, 16.04), (15.76, 22.46, 16.04), (15.76, 23.91, 16.04), (15.86, 23.91, 16.04), (17.01, 23.91, 16.04), (15.86, 22.46, 16.04), (17.05, 22.46, 16.04), (17.14, 23.72, 16.04), (15.76, 23.72, 16.04), (17.14, 23.91, 13.32), (15.76, 23.91, 13.32), (17.01, 23.91, 13.32), (15.86, 22.46, 13.32), (17.14, 22.46, 12.11), (17.14, 23.91, 12.11), (15.76, 22.46, 12.11), (15.76, 23.91, 12.11), (15.86, 23.91, 12.11), (17.01, 23.91, 12.11), (15.86, 22.46, 12.11), (17.05, 22.46, 12.11), (17.14, 23.72, 12.11), (15.76, 23.72, 12.11), (17.14, 22.46, 9.417), (17.14, 23.91, 9.417), (15.76, 22.46, 9.417), (15.76, 23.91, 9.417), (15.86, 23.91, 9.417), (17.01, 23.91, 9.417), (15.86, 22.46, 9.417), (17.05, 22.46, 9.417), (17.14, 23.72, 9.417), (15.76, 23.72, 9.417), (17.14, 22.46, 8.06), (17.14, 23.91, 8.06), (15.76, 22.46, 8.06), (15.76, 23.91, 8.06), (15.86, 23.91, 8.06), (17.01, 23.91, 8.06), (15.86, 22.46, 8.06), (17.05, 22.46, 8.06), (17.14, 23.72, 8.06), (15.76, 23.72, 8.06), (17.14, 22.46, 4.896), (17.14, 23.91, 4.896), (15.76, 22.46, 4.896), (15.76, 23.91, 4.896), (15.86, 23.91, 4.896), (17.01, 23.91, 4.896), (15.86, 22.46, 4.896), (17.05, 22.46, 4.896), (17.14, 23.72, 4.896), (15.76, 23.72, 4.896), (17.01, 23.91, 1.973), (15.86, 23.91, 1.973), (17.14, 23.91, 1.973), (15.86, 22.46, 1.973), (17.01, 22.46, 1.973), (17.14, 22.46, 1.973), (15.76, 23.91, 1.973), (15.76, 22.46, 1.973), (15.76, 23.72, 1.973), (17.14, 23.72, 1.973), (15.76, 22.46, 4.746), (17.14, 22.46, 4.746), (15.76, 23.91, 4.746), (17.14, 23.91, 4.746), (17.17, 3.869, 4.746), (15.78, 3.868, 4.746), (15.42, 3.011, 4.746), (16.73, 2.536, 4.746), (16.06, 1.387, 4.746), (15.06, 2.442, 4.746), (13.94, 1.441, 4.746), (14.89, 0.3021, 4.746), (14.2, -0.03731, 4.746), (13.47, 1.14, 4.746), (12.67, 0.857, 4.746), (13.16, -0.4421, 4.746), (12.06, -0.6788, 4.746), (11.77, 0.6788, 4.746), (10.81, 0.6934, 4.746), (10.81, -0.6934, 4.746), (7.355, -0.6934, 4.746), (7.355, 0.6934, 4.746), (0.0, 0.6934, 4.746), (0.0, -0.6934, 4.746), (0.5732, 0.6934, 4.746), (0.5732, -0.6934, 4.746), (15.86, 23.91, 4.746), (17.01, 23.91, 4.746), (0.8739, -0.6934, 4.746), (0.8739, 0.6934, 4.746), (1.561, -0.6934, 4.746), (1.561, 0.6934, 4.746), (15.32, 24.3, 4.746), (15.04, 22.87, 4.746), (14.49, 22.98, 4.746), (14.67, 24.42, 4.746), (13.89, 24.51, 4.746), (13.89, 23.06, 4.746), (0.0, 23.1, 4.746), (0.0, 24.55, 4.746), (12.79, 23.07, 4.746), (12.69, 24.52, 4.746), (17.14, 23.72, 4.746), (0.0, 24.36, 4.746), (15.76, 22.27, 4.746), (17.15, 22.27, 4.746), (15.76, 22.46, 2.105), (17.14, 22.46, 2.105), (15.76, 23.91, 2.105), (17.14, 23.91, 2.105), (17.17, 3.869, 2.105), (15.78, 3.868, 2.105), (15.42, 3.011, 2.105), (16.73, 2.536, 2.105), (16.06, 1.387, 2.105), (15.06, 2.442, 2.105), (13.94, 1.441, 2.105), (14.89, 0.3021, 2.105), (14.2, -0.03731, 2.105), (13.47, 1.14, 2.105), (12.67, 0.857, 2.105), (13.16, -0.4421, 2.105), (12.06, -0.6788, 2.105), (11.77, 0.6788, 2.105), (10.81, 0.6934, 2.105), (10.81, -0.6934, 2.105), (7.355, -0.6934, 2.105), (7.355, 0.6934, 2.105), (0.0, 0.6934, 2.105), (0.0, -0.6934, 2.105), (0.5732, 0.6934, 2.105), (0.5732, -0.6934, 2.105), (15.86, 23.91, 2.105), (17.01, 23.91, 2.105), (0.8739, -0.6934, 2.105), (0.8739, 0.6934, 2.105), (1.561, -0.6934, 2.105), (1.561, 0.6934, 2.105), (15.32, 24.3, 2.105), (15.04, 22.87, 2.105), (14.49, 22.98, 2.105), (14.67, 24.42, 2.105), (13.89, 24.51, 2.105), (13.89, 23.06, 2.105), (0.0, 23.1, 2.105), (0.0, 24.55, 2.105), (12.79, 23.07, 2.105), (12.69, 24.52, 2.105), (17.14, 23.72, 2.105), (0.0, 24.36, 2.105), (15.76, 22.27, 2.105), (17.15, 22.27, 2.105), (15.71, 23.95, 2.01), (15.71, 23.95, 4.837), (15.68, 22.5, 2.01), (15.68, 22.5, 4.837), (15.7, 23.77, 2.01), (15.7, 23.77, 4.837), (15.71, 23.95, 4.746), (15.68, 22.5, 4.746), (15.71, 23.95, 2.105), (15.68, 22.5, 2.105), (0.643, 0.5899, 20.02), (0.643, -0.5604, 20.02), (0.643, 0.5899, 20.61), (0.643, -0.5604, 20.61), (0.643, -0.5604, 21.19), (0.643, 0.5899, 21.19), (0.6295, 0.5899, 16.08), (0.6295, -0.5604, 16.08), (0.6295, 0.5899, 16.67), (0.6295, -0.5604, 16.67), (0.6295, -0.5604, 17.26), (0.6295, 0.5899, 17.26), (0.6305, 0.5899, 12.14), (0.6305, -0.5604, 12.14), (0.6305, 0.5899, 12.72), (0.6305, -0.5604, 12.72), (0.6305, -0.5604, 13.32), (0.6305, 0.5899, 13.32), (0.5978, 0.5899, 8.09), (0.5978, -0.5604, 8.09), (0.5978, 0.5899, 8.78), (0.5978, -0.5604, 8.78), (0.5978, -0.5604, 9.372), (0.5978, 0.5899, 9.372), (0.5732, -0.5604, 4.872), (0.0, -0.5604, 4.872), (0.0, 0.5899, 4.872), (0.5732, 0.5899, 4.872), (0.5732, -0.5604, 8.023), (0.0, -0.5604, 8.023), (0.0, 0.5899, 8.023), (0.5732, 0.5899, 8.023), (13.82, 1.367, 4.837), (14.72, 0.219, 4.837), (14.72, 0.219, 2.01), (13.82, 1.367, 2.01), (13.89, 1.281, 2.01), (14.63, 0.3291, 4.837), (14.63, 0.3292, 2.01), (13.89, 1.281, 4.837), (13.82, 1.367, 4.746), (14.72, 0.219, 4.746), (13.82, 1.367, 2.105), (14.72, 0.219, 2.105), (15.06, 2.442, 4.948), (13.94, 1.441, 4.948), (14.89, 0.3021, 4.948), (16.06, 1.387, 4.948), (14.8, 0.4113, 4.948), (14.01, 1.356, 4.948), (15.14, 2.363, 4.948), (15.99, 1.46, 4.948), (0.5732, -0.5604, 21.13), (0.0, -0.5604, 21.13), (10.8, -0.5604, 21.13), (12.06, -0.5463, 21.13), (13.12, -0.3002, 21.13), (14.67, 0.354, 21.14), (0.643, -0.5604, 21.13), (0.5732, -0.5604, 20.05), (0.0, -0.5604, 20.05), (10.8, -0.5604, 20.05), (12.06, -0.5463, 20.05), (13.12, -0.3002, 20.05), (14.67, 0.354, 20.05), (0.643, -0.5604, 20.05), (0.5254, 0.6934, 4.837), (0.5254, -0.6934, 4.837), (0.5254, 0.6934, 2.01), (0.5254, -0.6934, 2.01), (0.5254, -0.6934, 24.55), (0.5254, 0.6934, 24.55), (0.5254, -0.6934, 27.1), (0.5254, 0.6934, 27.1), (0.5254, 0.5899, 2.01), (0.5254, 0.5899, 27.1), (0.5254, -0.5604, 2.01), (0.5254, -0.5604, 27.1), (0.5254, 0.5899, 4.837), (0.5254, 0.5899, 24.55), (0.5254, -0.5604, 24.55), (0.5254, -0.5604, 4.837), (0.5254, 0.5899, 8.78), (0.5254, 0.5899, 12.72), (0.5254, 0.5899, 16.67), (0.5254, 0.5899, 20.61), (0.5254, -0.5604, 8.78), (0.5254, -0.5604, 12.72), (0.5254, -0.5604, 16.67), (0.5254, -0.5604, 20.61), (0.5254, 0.5899, 21.19), (0.5254, -0.5604, 21.19), (0.5254, 0.5899, 17.26), (0.5254, -0.5604, 17.26), (0.5254, 0.5899, 13.32), (0.5254, -0.5604, 13.32), (0.5254, 0.5899, 9.372), (0.5254, -0.5604, 9.372), (0.5254, 0.5899, 20.02), (0.5254, -0.5604, 20.02), (0.5254, 0.5899, 16.08), (0.5254, -0.5604, 16.08), (0.5254, 0.5899, 12.14), (0.5254, -0.5604, 12.14), (0.5254, 0.5899, 8.09), (0.5254, -0.5604, 8.09), (0.5254, -0.6934, 27.0), (0.5254, 0.6934, 27.0), (0.5254, 0.5899, 24.5), (0.5254, -0.5604, 24.5), (0.5254, 0.5899, 21.31), (0.5254, -0.5604, 21.31), (0.5254, 0.6934, 4.746), (0.5254, -0.6934, 4.746), (0.5254, 0.6934, 2.105), (0.5254, -0.6934, 2.105), (0.5254, 0.5899, 4.872), (0.5254, -0.5604, 4.872), (0.5254, 0.5899, 8.023), (0.5254, -0.5604, 8.023), (0.5254, -0.5604, 21.13), (0.5254, -0.5604, 20.05), (0.5732, -0.5604, 17.2), (0.0, -0.5604, 17.2), (10.8, -0.5604, 17.2), (12.06, -0.5463, 17.2), (13.12, -0.3002, 17.2), (14.75, 0.3891, 17.2), (0.6295, -0.5604, 17.2), (0.5254, -0.5604, 17.2), (0.5732, -0.5604, 16.16), (0.0, -0.5604, 16.16), (10.8, -0.5604, 16.16), (12.06, -0.5463, 16.16), (13.12, -0.3002, 16.16), (14.75, 0.3891, 16.16), (0.6295, -0.5604, 16.16), (0.5254, -0.5604, 16.16), (0.5732, -0.5604, 13.27), (0.0, -0.5604, 13.27), (10.8, -0.5604, 13.27), (12.06, -0.5463, 13.27), (13.12, -0.3002, 13.27), (14.6, 0.3228, 13.27), (0.6305, -0.5604, 13.27), (0.5254, -0.5604, 13.27), (0.5732, -0.5604, 12.2), (0.0, -0.5604, 12.2), (10.8, -0.5604, 12.2), (12.06, -0.5463, 12.2), (13.12, -0.3002, 12.2), (14.6, 0.3228, 12.2), (0.6305, -0.5604, 12.2), (0.5254, -0.5604, 12.2), (0.5732, -0.5604, 9.313), (0.0, -0.5604, 9.313), (10.8, -0.5604, 9.313), (12.06, -0.5463, 9.313), (13.12, -0.3002, 9.313), (14.71, 0.3732, 9.313), (0.5978, -0.5604, 9.313), (0.5254, -0.5604, 9.313), (0.5732, -0.5604, 8.171), (0.0, -0.5604, 8.171), (10.8, -0.5604, 8.171), (12.06, -0.5463, 8.171), (13.12, -0.3002, 8.171), (14.71, 0.3732, 8.171), (0.5978, -0.5604, 8.171), (0.5254, -0.5604, 8.171), (15.72, -0.03595, -1.239), (15.51, 1.092, -1.535), (15.24, 0.393, -1.367), (15.8, -0.06278, -1.224), (16.3, 0.8853, -1.401), (15.45, 1.109, -1.546)], [], [(9, 110, 111, 14), (14, 111, 112, 17), (17, 112, 113, 22), (22, 113, 114, 25), (25, 114, 115, 30), (30, 115, 116, 33), (33, 116, 117, 38), (38, 117, 118, 41), (126, 67, 60, 125), (127, 68, 67, 126), (130, 83, 76, 129), (131, 84, 83, 130), (132, 91, 84, 131), (133, 92, 91, 132), (107, 136, 108, 2), (10, 138, 139, 13), (13, 139, 140, 18), (18, 140, 141, 21), (21, 141, 142, 26), (26, 142, 143, 29), (146, 80, 79, 145), (147, 87, 80, 146), (148, 88, 87, 147), (149, 95, 88, 148), (104, 220, 137, 1), (110, 153, 154, 111), (153, 8, 15, 154), (111, 154, 155, 112), (154, 15, 16, 155), (112, 155, 156, 113), (155, 16, 23, 156), (113, 156, 157, 114), (156, 23, 24, 157), (114, 157, 158, 115), (157, 24, 31, 158), (115, 158, 159, 116), (158, 31, 32, 159), (116, 159, 160, 117), (159, 32, 39, 160), (117, 160, 161, 118), (160, 39, 40, 161), (66, 169, 168, 61), (169, 126, 125, 168), (69, 170, 169, 66), (170, 127, 126, 169), (82, 173, 172, 77), (173, 130, 129, 172), (85, 174, 173, 82), (174, 131, 130, 173), (90, 175, 174, 85), (175, 132, 131, 174), (93, 176, 175, 90), (176, 133, 132, 175), (136, 179, 151, 108), (179, 106, 3, 151), (103, 182, 184, 135), (100, 180, 185, 223), (178, 186, 181, 102), (135, 184, 186, 178), (138, 188, 189, 139), (188, 11, 12, 189), (139, 189, 190, 140), (189, 12, 19, 190), (140, 190, 191, 141), (190, 19, 20, 191), (141, 191, 192, 142), (191, 20, 27, 192), (142, 192, 193, 143), (192, 27, 28, 193), (81, 196, 195, 78), (196, 146, 145, 195), (86, 197, 196, 81), (197, 147, 146, 196), (89, 198, 197, 86), (198, 148, 147, 197), (94, 199, 198, 89), (199, 149, 148, 198), (220, 221, 187, 137), (0, 187, 221, 105), (185, 203, 200, 223), (203, 183, 101, 200), (108, 208, 204, 2), (208, 110, 9, 204), (137, 209, 206, 1), (209, 138, 10, 206), (151, 210, 208, 108), (210, 153, 110, 208), (3, 207, 210, 151), (207, 8, 153, 210), (187, 211, 209, 137), (211, 188, 138, 209), (0, 205, 211, 187), (205, 11, 188, 211), (182, 214, 216, 184), (214, 92, 133, 216), (180, 212, 217, 185), (212, 95, 149, 217), (186, 218, 213, 181), (218, 176, 93, 213), (184, 216, 218, 186), (216, 133, 176, 218), (199, 219, 217, 149), (219, 203, 185, 217), (94, 215, 219, 199), (215, 183, 203, 219), (247, 259, 256, 244), (251, 263, 260, 248), (255, 267, 264, 252), (288, 300, 301, 292), (289, 306, 307, 293), (290, 312, 313, 294), (291, 318, 319, 295), (320, 302, 303, 321), (322, 304, 305, 323), (304, 322, 324, 306), (307, 325, 321, 303), (306, 324, 325, 307), (324, 288, 292, 325), (326, 308, 309, 327), (328, 310, 311, 329), (310, 328, 330, 312), (313, 331, 327, 309), (312, 330, 331, 313), (330, 289, 293, 331), (332, 314, 315, 333), (334, 316, 317, 335), (316, 334, 336, 318), (319, 337, 333, 315), (318, 336, 337, 319), (336, 290, 294, 337), (342, 291, 295, 343), (358, 367, 371, 370), (367, 366, 369, 371), (354, 365, 374, 375), (365, 364, 372, 374), (350, 363, 378, 379), (363, 362, 376, 378), (346, 361, 383, 382), (361, 360, 381, 383), (357, 358, 370, 385), (356, 357, 385, 384), (353, 354, 375, 387), (352, 353, 387, 386), (349, 350, 379, 389), (348, 349, 389, 388), (345, 346, 382, 391), (344, 345, 391, 390), (390, 391, 393, 392), (391, 382, 394, 393), (388, 389, 397, 396), (389, 379, 398, 397), (386, 387, 400, 401), (387, 375, 402, 400), (384, 385, 405, 404), (385, 370, 406, 405), (383, 381, 409, 408), (382, 383, 408, 394), (378, 376, 411, 410), (379, 378, 410, 398), (374, 372, 413, 412), (375, 374, 412, 402), (371, 369, 414, 415), (370, 371, 415, 406), (406, 415, 418, 419), (415, 414, 417, 418), (402, 412, 423, 422), (412, 413, 420, 423), (398, 410, 426, 427), (410, 411, 424, 426), (394, 408, 430, 431), (408, 409, 429, 430), (405, 406, 419, 433), (404, 405, 433, 432), (400, 402, 422, 435), (401, 400, 435, 434), (397, 398, 427, 437), (396, 397, 437, 436), (393, 394, 431, 439), (392, 393, 439, 438), (300, 301, 418, 417), (292, 419, 418, 301), (292, 325, 433, 419), (324, 432, 433, 325), (342, 438, 439, 343), (336, 436, 437, 337), (330, 434, 435, 331), (306, 307, 423, 420), (312, 313, 426, 424), (318, 319, 430, 429), (293, 422, 423, 307), (293, 331, 435, 422), (294, 427, 426, 313), (294, 337, 437, 427), (295, 431, 430, 319), (295, 343, 439, 431), (509, 35, 36, 510), (510, 36, 43, 511), (65, 515, 514, 62), (70, 516, 515, 65), (522, 302, 320, 525), (523, 308, 326, 526), (524, 314, 332, 527), (34, 540, 541, 37), (540, 509, 510, 541), (37, 541, 542, 42), (541, 510, 511, 542), (515, 546, 545, 514), (546, 64, 63, 545), (516, 547, 546, 515), (547, 71, 64, 546), (305, 553, 556, 323), (553, 522, 525, 556), (311, 554, 557, 329), (554, 523, 526, 557), (317, 555, 558, 335), (555, 524, 527, 558), (583, 591, 597, 608), (582, 590, 599, 609), (581, 589, 601, 610), (580, 588, 602, 611), (587, 579, 612, 604), (586, 577, 613, 605), (585, 574, 614, 606), (584, 573, 615, 607), (521, 552, 608, 597), (522, 553, 609, 599), (523, 554, 610, 601), (524, 555, 611, 602), (528, 607, 615, 559), (527, 606, 614, 558), (526, 605, 613, 557), (525, 604, 612, 556), (171, 128, 650, 648), (74, 171, 648, 653), (127, 170, 649, 651), (170, 69, 654, 649), (128, 75, 652, 650), (68, 127, 651, 655), (75, 68, 655, 652), (69, 74, 653, 654), (654, 653, 658, 657), (652, 655, 656, 659), (655, 651, 660, 656), (650, 652, 659, 661), (649, 654, 657, 662), (651, 649, 662, 660), (653, 648, 663, 658), (648, 650, 661, 663), (663, 661, 666, 664), (658, 663, 664, 669), (660, 662, 665, 667), (662, 657, 670, 665), (661, 659, 668, 666), (656, 660, 667, 671), (659, 656, 671, 668), (657, 658, 669, 670), (670, 669, 1395, 1396), (668, 671, 1397, 1394), (671, 667, 1393, 1397), (666, 668, 1394, 672), (665, 670, 1396, 673), (667, 665, 673, 1393), (669, 664, 1392, 1395), (664, 666, 672, 1392), (1392, 672, 676, 674), (1395, 1392, 674, 679), (1393, 673, 675, 677), (673, 1396, 680, 675), (672, 1394, 678, 676), (1397, 1393, 677, 681), (1394, 1397, 681, 678), (1396, 1395, 679, 680), (676, 678, 681, 677), (679, 674, 675, 680), (674, 676, 677, 675), (8, 687, 688, 15), (687, 10, 13, 688), (11, 686, 689, 12), (686, 9, 14, 689), (12, 689, 690, 19), (689, 14, 17, 690), (15, 688, 691, 16), (688, 13, 18, 691), (16, 691, 692, 23), (691, 18, 21, 692), (19, 690, 693, 20), (690, 17, 22, 693), (20, 693, 694, 27), (693, 22, 25, 694), (23, 692, 695, 24), (692, 21, 26, 695), (24, 695, 696, 31), (695, 26, 29, 696), (27, 694, 697, 28), (694, 25, 30, 697), (28, 697, 698, 35), (697, 30, 33, 698), (31, 696, 699, 32), (696, 29, 34, 699), (32, 699, 700, 39), (699, 34, 37, 700), (35, 698, 701, 36), (698, 33, 38, 701), (36, 701, 702, 43), (701, 38, 41, 702), (39, 700, 703, 40), (700, 37, 42, 703), (106, 708, 682, 3), (708, 104, 1, 682), (683, 0, 105, 709), (709, 107, 2, 683), (120, 710, 705, 46), (710, 119, 44, 705), (163, 711, 710, 120), (711, 162, 119, 710), (47, 704, 711, 163), (704, 45, 162, 711), (0, 683, 712, 205), (683, 2, 204, 712), (9, 686, 712, 204), (686, 11, 205, 712), (206, 713, 682, 1), (713, 207, 3, 682), (10, 687, 713, 206), (687, 8, 207, 713), (119, 718, 717, 44), (162, 719, 718, 119), (45, 715, 719, 162), (720, 512, 48, 716), (721, 543, 512, 720), (714, 49, 543, 721), (35, 722, 723, 28), (29, 724, 725, 34), (724, 29, 143, 726), (727, 193, 28, 723), (726, 143, 193, 727), (722, 35, 509, 728), (729, 540, 34, 725), (728, 509, 540, 729), (733, 221, 220, 730), (738, 468, 467, 737), (739, 469, 468, 738), (735, 465, 469, 739), (533, 740, 736, 466), (564, 741, 740, 533), (464, 734, 741, 564), (722, 742, 743, 723), (742, 296, 297, 743), (724, 744, 745, 725), (744, 298, 299, 745), (298, 744, 746, 300), (744, 724, 726, 746), (301, 747, 743, 297), (747, 727, 723, 743), (300, 746, 747, 301), (746, 726, 727, 747), (296, 742, 748, 521), (742, 722, 728, 748), (552, 749, 745, 299), (749, 729, 725, 745), (521, 748, 749, 552), (748, 728, 729, 749), (243, 753, 750, 240), (753, 733, 730, 750), (46, 757, 762, 120), (757, 51, 121, 762), (163, 763, 756, 47), (763, 164, 50, 756), (120, 762, 763, 163), (762, 121, 164, 763), (623, 789, 790, 625), (789, 620, 626, 790), (621, 788, 791, 627), (788, 622, 624, 791), (627, 791, 792, 628), (791, 624, 630, 792), (625, 790, 793, 631), (790, 626, 629, 793), (638, 796, 793, 629), (796, 636, 631, 793), (634, 794, 796, 638), (794, 633, 636, 796), (637, 797, 792, 630), (797, 639, 628, 792), (632, 795, 797, 637), (795, 635, 639, 797), (642, 800, 798, 644), (800, 643, 646, 798), (640, 801, 800, 642), (801, 641, 643, 800), (645, 799, 801, 640), (799, 647, 641, 801), (704, 802, 755, 45), (802, 706, 49, 755), (47, 756, 802, 704), (756, 50, 706, 802), (705, 803, 757, 46), (803, 707, 51, 757), (44, 754, 803, 705), (754, 48, 707, 803), (714, 804, 755, 49), (804, 715, 45, 755), (717, 805, 754, 44), (805, 716, 48, 754), (464, 772, 806, 734), (772, 465, 735, 806), (467, 773, 807, 737), (773, 466, 736, 807), (568, 809, 811, 536), (809, 579, 587, 811), (533, 812, 810, 564), (812, 591, 583, 810), (569, 815, 817, 537), (815, 577, 586, 817), (534, 818, 816, 565), (818, 590, 582, 816), (570, 821, 823, 538), (821, 574, 585, 823), (1069, 824, 822, 566), (824, 589, 581, 822), (571, 827, 829, 539), (827, 573, 584, 829), (535, 830, 828, 567), (830, 588, 580, 828), (122, 836, 835, 55), (836, 125, 60, 835), (165, 837, 836, 122), (837, 168, 125, 836), (54, 834, 837, 165), (834, 61, 168, 837), (52, 832, 838, 513), (832, 62, 514, 838), (544, 839, 833, 53), (839, 545, 63, 833), (513, 838, 839, 544), (838, 514, 545, 839), (51, 843, 844, 121), (843, 41, 118, 844), (164, 845, 842, 50), (845, 161, 40, 842), (121, 844, 845, 164), (844, 118, 161, 845), (512, 846, 840, 48), (846, 511, 43, 840), (543, 847, 846, 512), (847, 542, 511, 846), (49, 841, 847, 543), (841, 42, 542, 847), (706, 848, 841, 49), (848, 703, 42, 841), (50, 842, 848, 706), (842, 40, 703, 848), (707, 849, 843, 51), (849, 702, 41, 843), (48, 840, 849, 707), (840, 43, 702, 849), (296, 850, 851, 297), (850, 272, 276, 851), (298, 852, 853, 299), (852, 280, 284, 853), (852, 300, 288), (280, 852, 288), (852, 298, 300), (851, 292, 301), (297, 851, 301), (851, 276, 292), (468, 858, 857, 467), (858, 456, 452, 857), (469, 859, 858, 468), (859, 460, 456, 858), (465, 855, 859, 469), (855, 444, 460, 859), (272, 850, 860, 517), (850, 296, 521, 860), (529, 861, 856, 448), (861, 533, 466, 856), (548, 862, 853, 284), (862, 552, 299, 853), (440, 854, 863, 560), (854, 464, 564, 863), (591, 865, 866, 597), (865, 595, 596, 866), (578, 864, 867, 616), (864, 583, 608, 867), (616, 867, 862, 548), (867, 608, 552, 862), (517, 860, 866, 596), (860, 521, 597, 866), (764, 868, 854, 440), (868, 772, 464, 854), (444, 855, 868, 764), (855, 465, 772, 868), (768, 869, 857, 452), (869, 773, 467, 857), (448, 856, 869, 768), (856, 466, 773, 869), (810, 870, 863, 564), (870, 808, 560, 863), (583, 864, 870, 810), (864, 578, 808, 870), (813, 871, 861, 529), (871, 812, 533, 861), (595, 865, 871, 813), (865, 591, 812, 871), (272, 872, 873, 276), (872, 320, 321, 873), (280, 874, 875, 284), (874, 322, 323, 875), (874, 288, 324), (322, 874, 324), (874, 280, 288), (873, 325, 292), (276, 873, 292), (873, 321, 325), (456, 880, 879, 452), (880, 489, 488, 879), (460, 881, 880, 456), (881, 490, 489, 880), (444, 877, 881, 460), (877, 486, 490, 881), (320, 872, 882, 525), (872, 272, 517, 882), (536, 883, 878, 487), (883, 529, 448, 878), (556, 884, 875, 323), (884, 548, 284, 875), (485, 876, 885, 568), (876, 440, 560, 885), (595, 887, 888, 596), (887, 587, 604, 888), (579, 886, 889, 612), (886, 578, 616, 889), (548, 884, 889, 616), (884, 556, 612, 889), (596, 888, 882, 517), (888, 604, 525, 882), (780, 890, 876, 485), (890, 764, 440, 876), (486, 877, 890, 780), (877, 444, 764, 890), (781, 891, 879, 488), (891, 768, 452, 879), (487, 878, 891, 781), (878, 448, 768, 891), (808, 892, 885, 560), (892, 809, 568, 885), (578, 886, 892, 808), (886, 579, 809, 892), (811, 893, 883, 536), (893, 813, 529, 883), (587, 887, 893, 811), (887, 595, 813, 893), (302, 894, 895, 303), (894, 273, 277, 895), (304, 896, 897, 305), (896, 281, 285, 897), (896, 306, 289), (281, 896, 289), (896, 304, 306), (895, 293, 307), (303, 895, 307), (895, 277, 293), (474, 902, 901, 473), (902, 457, 453, 901), (475, 903, 902, 474), (903, 461, 457, 902), (471, 899, 903, 475), (899, 445, 461, 903), (273, 894, 904, 518), (894, 302, 522, 904), (530, 905, 900, 449), (905, 534, 472, 900), (549, 906, 897, 285), (906, 553, 305, 897), (441, 898, 907, 561), (898, 470, 565, 907), (590, 909, 910, 599), (909, 594, 598, 910), (576, 908, 911, 617), (908, 582, 609, 911), (617, 911, 906, 549), (911, 609, 553, 906), (518, 904, 910, 598), (904, 522, 599, 910), (765, 912, 898, 441), (912, 774, 470, 898), (445, 899, 912, 765), (899, 471, 774, 912), (769, 913, 901, 453), (913, 775, 473, 901), (449, 900, 913, 769), (900, 472, 775, 913), (816, 914, 907, 565), (914, 814, 561, 907), (582, 908, 914, 816), (908, 576, 814, 914), (819, 915, 905, 530), (915, 818, 534, 905), (594, 909, 915, 819), (909, 590, 818, 915), (273, 916, 917, 277), (916, 326, 327, 917), (281, 918, 919, 285), (918, 328, 329, 919), (918, 289, 330), (328, 918, 330), (918, 281, 289), (917, 331, 293), (277, 917, 293), (917, 327, 331), (457, 924, 923, 453), (924, 495, 494, 923), (461, 925, 924, 457), (925, 496, 495, 924), (445, 921, 925, 461), (921, 492, 496, 925), (326, 916, 926, 526), (916, 273, 518, 926), (537, 927, 922, 493), (927, 530, 449, 922), (557, 928, 919, 329), (928, 549, 285, 919), (491, 920, 929, 569), (920, 441, 561, 929), (594, 931, 932, 598), (931, 586, 605, 932), (577, 930, 933, 613), (930, 576, 617, 933), (549, 928, 933, 617), (928, 557, 613, 933), (598, 932, 926, 518), (932, 605, 526, 926), (782, 934, 920, 491), (934, 765, 441, 920), (492, 921, 934, 782), (921, 445, 765, 934), (783, 935, 923, 494), (935, 769, 453, 923), (493, 922, 935, 783), (922, 449, 769, 935), (814, 936, 929, 561), (936, 815, 569, 929), (576, 930, 936, 814), (930, 577, 815, 936), (817, 937, 927, 537), (937, 819, 530, 927), (586, 931, 937, 817), (931, 594, 819, 937), (308, 938, 939, 309), (938, 274, 278, 939), (310, 940, 941, 311), (940, 282, 286, 941), (940, 312, 290), (282, 940, 290), (940, 310, 312), (939, 294, 313), (309, 939, 313), (939, 278, 294), (478, 946, 945, 1067), (946, 458, 454, 945), (1068, 947, 946, 478), (947, 462, 458, 946), (1066, 943, 947, 1068), (943, 446, 462, 947), (274, 938, 948, 519), (938, 308, 523, 948), (531, 949, 944, 450), (949, 1069, 477, 944), (550, 950, 941, 286), (950, 554, 311, 941), (442, 942, 951, 562), (942, 476, 566, 951), (589, 953, 954, 601), (953, 593, 600, 954), (575, 952, 955, 618), (952, 581, 610, 955), (618, 955, 950, 550), (955, 610, 554, 950), (519, 948, 954, 600), (948, 523, 601, 954), (766, 956, 942, 442), (956, 776, 476, 942), (446, 943, 956, 766), (943, 1066, 776, 956), (770, 957, 945, 454), (957, 777, 1067, 945), (450, 944, 957, 770), (944, 477, 777, 957), (822, 958, 951, 566), (958, 820, 562, 951), (581, 952, 958, 822), (952, 575, 820, 958), (825, 959, 949, 531), (959, 824, 1069, 949), (593, 953, 959, 825), (953, 589, 824, 959), (274, 960, 961, 278), (960, 332, 333, 961), (282, 962, 963, 286), (962, 334, 335, 963), (962, 290, 336), (334, 962, 336), (962, 282, 290), (961, 337, 294), (278, 961, 294), (961, 333, 337), (458, 968, 967, 454), (968, 501, 500, 967), (462, 969, 968, 458), (969, 502, 501, 968), (446, 965, 969, 462), (965, 498, 502, 969), (332, 960, 970, 527), (960, 274, 519, 970), (538, 971, 966, 499), (971, 531, 450, 966), (558, 972, 963, 335), (972, 550, 286, 963), (497, 964, 973, 570), (964, 442, 562, 973), (593, 975, 976, 600), (975, 585, 606, 976), (574, 974, 977, 614), (974, 575, 618, 977), (550, 972, 977, 618), (972, 558, 614, 977), (600, 976, 970, 519), (976, 606, 527, 970), (784, 978, 964, 497), (978, 766, 442, 964), (498, 965, 978, 784), (965, 446, 766, 978), (785, 979, 967, 500), (979, 770, 454, 967), (499, 966, 979, 785), (966, 450, 770, 979), (820, 980, 973, 562), (980, 821, 570, 973), (575, 974, 980, 820), (974, 574, 821, 980), (823, 981, 971, 538), (981, 825, 531, 971), (585, 975, 981, 823), (975, 593, 825, 981), (314, 982, 983, 315), (982, 275, 279, 983), (316, 984, 985, 317), (984, 283, 287, 985), (984, 318, 291), (283, 984, 291), (984, 316, 318), (983, 295, 319), (315, 983, 319), (983, 279, 295), (483, 990, 989, 482), (990, 459, 455, 989), (484, 991, 990, 483), (991, 463, 459, 990), (480, 987, 991, 484), (987, 447, 463, 991), (275, 982, 992, 520), (982, 314, 524, 992), (532, 993, 988, 451), (993, 535, 481, 988), (551, 994, 985, 287), (994, 555, 317, 985), (443, 986, 995, 563), (986, 479, 567, 995), (588, 997, 998, 602), (997, 592, 603, 998), (572, 996, 999, 619), (996, 580, 611, 999), (619, 999, 994, 551), (999, 611, 555, 994), (520, 992, 998, 603), (992, 524, 602, 998), (767, 1000, 986, 443), (1000, 778, 479, 986), (447, 987, 1000, 767), (987, 480, 778, 1000), (771, 1001, 989, 455), (1001, 779, 482, 989), (451, 988, 1001, 771), (988, 481, 779, 1001), (828, 1002, 995, 567), (1002, 826, 563, 995), (580, 996, 1002, 828), (996, 572, 826, 1002), (831, 1003, 993, 532), (1003, 830, 535, 993), (592, 997, 1003, 831), (997, 588, 830, 1003), (275, 1004, 1005, 279), (1004, 338, 339, 1005), (283, 1006, 1007, 287), (1006, 340, 341, 1007), (1006, 291, 342), (340, 1006, 342), (1006, 283, 291), (1005, 343, 295), (279, 1005, 295), (1005, 339, 343), (459, 1012, 1011, 455), (1012, 507, 506, 1011), (463, 1013, 1012, 459), (1013, 508, 507, 1012), (447, 1009, 1013, 463), (1009, 504, 508, 1013), (338, 1004, 1014, 528), (1004, 275, 520, 1014), (539, 1015, 1010, 505), (1015, 532, 451, 1010), (559, 1016, 1007, 341), (1016, 551, 287, 1007), (503, 1008, 1017, 571), (1008, 443, 563, 1017), (592, 1019, 1020, 603), (1019, 584, 607, 1020), (573, 1018, 1021, 615), (1018, 572, 619, 1021), (551, 1016, 1021, 619), (1016, 559, 615, 1021), (603, 1020, 1014, 520), (1020, 607, 528, 1014), (786, 1022, 1008, 503), (1022, 767, 443, 1008), (504, 1009, 1022, 786), (1009, 447, 767, 1022), (787, 1023, 1011, 506), (1023, 771, 455, 1011), (505, 1010, 1023, 787), (1010, 451, 771, 1023), (826, 1024, 1017, 563), (1024, 827, 571, 1017), (572, 1018, 1024, 826), (1018, 573, 827, 1024), (829, 1025, 1015, 539), (1025, 831, 532, 1015), (584, 1019, 1025, 829), (1019, 592, 831, 1025), (718, 1030, 1029, 717), (1030, 738, 737, 1029), (719, 1031, 1030, 718), (1031, 739, 738, 1030), (715, 1027, 1031, 719), (1027, 735, 739, 1031), (740, 1032, 1028, 736), (1032, 720, 716, 1028), (741, 1033, 1032, 740), (1033, 721, 720, 1032), (734, 1026, 1033, 741), (1026, 714, 721, 1033), (806, 1034, 1026, 734), (1034, 804, 714, 1026), (735, 1027, 1034, 806), (1027, 715, 804, 1034), (807, 1035, 1029, 737), (1035, 805, 717, 1029), (736, 1028, 1035, 807), (1028, 716, 805, 1035), (489, 1040, 1039, 488), (490, 1041, 1040, 489), (486, 1037, 1041, 490), (1042, 536, 487, 1038), (1043, 568, 536, 1042), (1036, 485, 568, 1043), (1044, 780, 485, 1036), (1037, 486, 780, 1044), (1045, 781, 488, 1039), (1038, 487, 781, 1045), (1040, 1050, 1049, 1039), (1050, 474, 473, 1049), (1041, 1051, 1050, 1040), (1051, 475, 474, 1050), (1037, 1047, 1051, 1041), (1047, 471, 475, 1051), (534, 1052, 1048, 472), (1052, 1042, 1038, 1048), (565, 1053, 1052, 534), (1053, 1043, 1042, 1052), (470, 1046, 1053, 565), (1046, 1036, 1043, 1053), (774, 1054, 1046, 470), (1054, 1044, 1036, 1046), (471, 1047, 1054, 774), (1047, 1037, 1044, 1054), (775, 1055, 1049, 473), (1055, 1045, 1039, 1049), (472, 1048, 1055, 775), (1048, 1038, 1045, 1055), (495, 1060, 1059, 494), (496, 1061, 1060, 495), (492, 1057, 1061, 496), (1062, 537, 493, 1058), (1063, 569, 537, 1062), (1056, 491, 569, 1063), (1064, 782, 491, 1056), (1057, 492, 782, 1064), (1065, 783, 494, 1059), (1058, 493, 783, 1065), (1060, 478, 1067, 1059), (1061, 1068, 478, 1060), (1057, 1066, 1068, 1061), (1069, 1062, 1058, 477), (566, 1063, 1062, 1069), (476, 1056, 1063, 566), (776, 1064, 1056, 476), (1066, 1057, 1064, 776), (777, 1065, 1059, 1067), (477, 1058, 1065, 777), (501, 1074, 1073, 500), (502, 1075, 1074, 501), (498, 1071, 1075, 502), (1076, 538, 499, 1072), (1077, 570, 538, 1076), (1070, 497, 570, 1077), (1078, 784, 497, 1070), (1071, 498, 784, 1078), (1079, 785, 500, 1073), (1072, 499, 785, 1079), (1074, 1084, 1083, 1073), (1084, 483, 482, 1083), (1075, 1085, 1084, 1074), (1085, 484, 483, 1084), (1071, 1081, 1085, 1075), (1081, 480, 484, 1085), (535, 1086, 1082, 481), (1086, 1076, 1072, 1082), (567, 1087, 1086, 535), (1087, 1077, 1076, 1086), (479, 1080, 1087, 567), (1080, 1070, 1077, 1087), (778, 1088, 1080, 479), (1088, 1078, 1070, 1080), (480, 1081, 1088, 778), (1081, 1071, 1078, 1088), (779, 1089, 1083, 482), (1089, 1079, 1073, 1083), (481, 1082, 1089, 779), (1082, 1072, 1079, 1089), (507, 1094, 1093, 506), (508, 1095, 1094, 507), (504, 1091, 1095, 508), (1096, 539, 505, 1092), (1097, 571, 539, 1096), (1090, 503, 571, 1097), (1098, 786, 503, 1090), (1091, 504, 786, 1098), (1099, 787, 506, 1093), (1092, 505, 787, 1099), (1094, 1104, 1103, 1093), (1104, 123, 57, 1103), (1095, 1105, 1104, 1094), (1105, 166, 123, 1104), (1091, 1101, 1105, 1095), (1101, 56, 166, 1105), (513, 1106, 1102, 52), (1106, 1096, 1092, 1102), (544, 1107, 1106, 513), (1107, 1097, 1096, 1106), (53, 1100, 1107, 544), (1100, 1090, 1097, 1107), (759, 1108, 1100, 53), (1108, 1098, 1090, 1100), (56, 1101, 1108, 759), (1101, 1091, 1098, 1108), (758, 1109, 1103, 57), (1109, 1099, 1093, 1103), (52, 1102, 1109, 758), (1102, 1092, 1099, 1109), (167, 1110, 1111, 124), (1110, 640, 642, 1111), (58, 1112, 1110, 167), (1112, 645, 640, 1110), (122, 1113, 1114, 165), (1113, 643, 641, 1114), (165, 1114, 1115, 54), (1114, 641, 647, 1115), (124, 1111, 1116, 59), (1111, 642, 644, 1116), (55, 1117, 1113, 122), (1117, 646, 643, 1113), (761, 1118, 1117, 55), (1118, 798, 646, 1117), (59, 1116, 1118, 761), (1116, 644, 798, 1118), (760, 1119, 1112, 58), (1119, 799, 645, 1112), (54, 1115, 1119, 760), (1115, 647, 799, 1119), (64, 1127, 1124, 63), (1126, 65, 62, 1125), (1129, 70, 65, 1126), (71, 1128, 1127, 64), (72, 1131, 1128, 71), (1130, 73, 70, 1129), (80, 1135, 1132, 79), (1134, 81, 78, 1133), (1137, 86, 81, 1134), (87, 1136, 1135, 80), (88, 1139, 1136, 87), (1138, 89, 86, 1137), (1141, 94, 89, 1138), (95, 1140, 1139, 88), (123, 1146, 1122, 57), (166, 1147, 1146, 123), (56, 1123, 1147, 166), (1148, 180, 100, 1145), (183, 1149, 1144, 101), (1150, 212, 180, 1148), (1140, 95, 212, 1150), (215, 1151, 1149, 183), (94, 1141, 1151, 215), (1153, 623, 625, 1154), (620, 1152, 1155, 626), (626, 1155, 1156, 629), (1154, 625, 631, 1157), (636, 1160, 1157, 631), (633, 1158, 1160, 636), (1161, 638, 629, 1156), (1159, 634, 638, 1161), (1162, 759, 53, 1121), (1123, 56, 759, 1162), (794, 1163, 1158, 633), (634, 1159, 1163, 794), (832, 1164, 1125, 62), (52, 1120, 1164, 832), (1165, 833, 63, 1124), (1121, 53, 833, 1165), (1127, 1173, 1170, 1124), (1173, 66, 61, 1170), (67, 1172, 1171, 60), (1172, 1126, 1125, 1171), (68, 1175, 1172, 67), (1175, 1129, 1126, 1172), (1128, 1174, 1173, 1127), (1174, 69, 66, 1173), (1131, 1177, 1174, 1128), (1177, 74, 69, 1174), (75, 1176, 1175, 68), (1176, 1130, 1129, 1175), (1135, 1181, 1178, 1132), (1181, 82, 77, 1178), (83, 1180, 1179, 76), (1180, 1134, 1133, 1179), (84, 1183, 1180, 83), (1183, 1137, 1134, 1180), (1136, 1182, 1181, 1135), (1182, 85, 82, 1181), (1139, 1185, 1182, 1136), (1185, 90, 85, 1182), (91, 1184, 1183, 84), (1184, 1138, 1137, 1183), (92, 1187, 1184, 91), (1187, 1141, 1138, 1184), (1140, 1186, 1185, 1139), (1186, 93, 90, 1185), (1146, 1192, 1168, 1122), (1192, 124, 59, 1168), (1147, 1193, 1192, 1146), (1193, 167, 124, 1192), (1123, 1169, 1193, 1147), (1169, 58, 167, 1193), (181, 1194, 1191, 102), (1194, 1148, 1145, 1191), (1149, 1195, 1190, 1144), (1195, 182, 103, 1190), (213, 1196, 1194, 181), (1196, 1150, 1148, 1194), (93, 1186, 1196, 213), (1186, 1140, 1150, 1196), (1151, 1197, 1195, 1149), (1197, 214, 182, 1195), (1141, 1187, 1197, 1151), (1187, 92, 214, 1197), (622, 1199, 1200, 624), (1199, 1153, 1154, 1200), (1152, 1198, 1201, 1155), (1198, 621, 627, 1201), (1155, 1201, 1202, 1156), (1201, 627, 628, 1202), (624, 1200, 1203, 630), (1200, 1154, 1157, 1203), (1160, 1206, 1203, 1157), (1206, 637, 630, 1203), (1158, 1204, 1206, 1160), (1204, 632, 637, 1206), (639, 1207, 1202, 628), (1207, 1161, 1156, 1202), (635, 1205, 1207, 639), (1205, 1159, 1161, 1207), (760, 1208, 1167, 54), (1208, 1162, 1121, 1167), (58, 1169, 1208, 760), (1169, 1123, 1162, 1208), (1163, 1209, 1204, 1158), (1209, 795, 632, 1204), (1159, 1205, 1209, 1163), (1205, 635, 795, 1209), (1164, 1210, 1171, 1125), (1210, 835, 60, 1171), (1120, 1166, 1210, 1164), (1166, 55, 835, 1210), (834, 1211, 1170, 61), (1211, 1165, 1124, 1170), (54, 1167, 1211, 834), (1167, 1121, 1165, 1211), (761, 1216, 1212, 59), (1216, 788, 621, 1212), (55, 1214, 1216, 761), (1214, 622, 788, 1216), (758, 1217, 1215, 52), (1217, 789, 623, 1215), (57, 1213, 1217, 758), (1213, 620, 789, 1217), (1122, 1218, 1213, 57), (1218, 1152, 620, 1213), (52, 1215, 1219, 1120), (1215, 623, 1153, 1219), (1168, 1220, 1218, 1122), (1220, 1198, 1152, 1218), (59, 1212, 1220, 1168), (1212, 621, 1198, 1220), (1166, 1221, 1214, 55), (1221, 1199, 622, 1214), (1120, 1219, 1221, 1166), (1219, 1153, 1199, 1221), (259, 1222, 1223, 256), (1222, 357, 356, 1223), (239, 1224, 1222, 259), (1224, 358, 357, 1222), (240, 1226, 1227, 243), (1226, 366, 367, 1227), (243, 1227, 1224, 239), (1227, 367, 358, 1224), (263, 1228, 1229, 260), (1228, 353, 352, 1229), (238, 1230, 1228, 263), (1230, 354, 353, 1228), (244, 1232, 1233, 247), (1232, 364, 365, 1233), (247, 1233, 1230, 238), (1233, 365, 354, 1230), (267, 1234, 1235, 264), (1234, 349, 348, 1235), (237, 1236, 1234, 267), (1236, 350, 349, 1234), (248, 1238, 1239, 251), (1238, 362, 363, 1239), (251, 1239, 1236, 237), (1239, 363, 350, 1236), (271, 1240, 1241, 268), (1240, 345, 344, 1241), (236, 1242, 1240, 271), (1242, 346, 345, 1240), (252, 1244, 1245, 255), (1244, 360, 361, 1245), (255, 1245, 1242, 236), (1245, 361, 346, 1242), (200, 1249, 1246, 223), (1249, 1253, 1250, 1246), (1253, 271, 268, 1250), (76, 1257, 1258, 129), (1257, 75, 128, 1258), (79, 1255, 1259, 145), (1255, 72, 144, 1259), (172, 1260, 1256, 77), (1260, 171, 74, 1256), (129, 1258, 1260, 172), (1258, 128, 171, 1260), (195, 1261, 1254, 78), (1261, 194, 73, 1254), (145, 1259, 1261, 195), (1259, 144, 194, 1261), (78, 1254, 1262, 1133), (1254, 73, 1130, 1262), (1132, 1263, 1255, 79), (1263, 1131, 72, 1255), (1179, 1264, 1257, 76), (1264, 1176, 75, 1257), (1133, 1262, 1264, 1179), (1262, 1130, 1176, 1264), (1178, 1265, 1263, 1132), (1265, 1177, 1131, 1263), (77, 1256, 1265, 1178), (1256, 74, 1177, 1265), (338, 1266, 1267, 339), (1266, 70, 73, 1267), (340, 1268, 1269, 341), (1268, 72, 71, 1269), (72, 1268, 1270, 144), (1268, 340, 342, 1270), (194, 1271, 1267, 73), (1271, 343, 339, 1267), (144, 1270, 1271, 194), (1270, 342, 343, 1271), (70, 1266, 1272, 516), (1266, 338, 528, 1272), (547, 1273, 1269, 71), (1273, 559, 341, 1269), (516, 1272, 1273, 547), (1272, 528, 559, 1273), (366, 1276, 1277, 369), (1276, 359, 368, 1277), (369, 1277, 1278, 414), (1277, 368, 407, 1278), (414, 1278, 1279, 417), (1278, 407, 416, 1279), (1279, 288, 300), (417, 1279, 300), (1279, 416, 288), (1225, 1280, 1274, 224), (1280, 1226, 240, 1274), (359, 1276, 1280, 1225), (1276, 366, 1226, 1280), (359, 1283, 1284, 368), (1283, 356, 384, 1284), (368, 1284, 1285, 407), (1284, 384, 404, 1285), (407, 1285, 1286, 416), (1285, 404, 432, 1286), (1286, 324, 288), (416, 1286, 288), (1286, 432, 324), (1223, 1287, 1281, 256), (1287, 1225, 224, 1281), (356, 1283, 1287, 1223), (1283, 359, 1225, 1287), (98, 1290, 1296, 134), (1290, 103, 135, 1296), (109, 1297, 1295, 7), (1297, 136, 107, 1295), (97, 1289, 1303, 150), (1289, 100, 223, 1303), (222, 1302, 1292, 4), (1302, 220, 104, 1292), (177, 1298, 1291, 99), (1298, 178, 102, 1291), (134, 1296, 1298, 177), (1296, 135, 178, 1298), (152, 1299, 1297, 109), (1299, 179, 136, 1297), (6, 1294, 1299, 152), (1294, 106, 179, 1299), (201, 1300, 1288, 96), (1300, 200, 101, 1288), (5, 1293, 1301, 202), (1293, 105, 221, 1301), (242, 1312, 1307, 235), (1312, 243, 239, 1307), (246, 1314, 1306, 234), (1314, 247, 238, 1306), (250, 1316, 1305, 233), (1316, 251, 237, 1305), (254, 1318, 1304, 232), (1318, 255, 236, 1304), (258, 1320, 1314, 246), (1320, 259, 247, 1314), (235, 1307, 1320, 258), (1307, 239, 259, 1320), (256, 1321, 1315, 244), (1321, 257, 245, 1315), (262, 1322, 1316, 250), (1322, 263, 251, 1316), (234, 1306, 1322, 262), (1306, 238, 263, 1322), (260, 1323, 1317, 248), (1323, 261, 249, 1317), (266, 1324, 1318, 254), (1324, 267, 255, 1318), (233, 1305, 1324, 266), (1305, 237, 267, 1324), (264, 1325, 1319, 252), (1325, 265, 253, 1319), (232, 1304, 1326, 270), (1304, 236, 271, 1326), (684, 1328, 1294, 6), (1328, 708, 106, 1294), (4, 1292, 1328, 684), (1292, 104, 708, 1328), (685, 1329, 1293, 5), (1329, 709, 105, 1293), (7, 1295, 1329, 685), (1295, 107, 709, 1329), (202, 1301, 1330, 732), (1301, 221, 733, 1330), (220, 1302, 1331, 730), (1302, 222, 731, 1331), (752, 1332, 1312, 242), (1332, 753, 243, 1312), (732, 1330, 1332, 752), (1330, 733, 753, 1332), (750, 1333, 1313, 240), (1333, 751, 241, 1313), (730, 1331, 1333, 750), (1331, 731, 751, 1333), (96, 1288, 1334, 1142), (1288, 101, 1144, 1334), (1143, 1335, 1289, 97), (1335, 1145, 100, 1289), (1188, 1336, 1290, 98), (1336, 1190, 103, 1290), (1142, 1334, 1336, 1188), (1334, 1144, 1190, 1336), (1189, 1337, 1335, 1143), (1337, 1191, 1145, 1335), (99, 1291, 1337, 1189), (1291, 102, 1191, 1337), (1248, 1338, 1300, 201), (1338, 1249, 200, 1300), (1246, 1339, 1303, 223), (1339, 1247, 150, 1303), (1252, 1340, 1338, 1248), (1340, 1253, 1249, 1338), (270, 1326, 1340, 1252), (1326, 271, 1253, 1340), (1250, 1341, 1339, 1246), (1341, 1251, 1247, 1339), (268, 1327, 1341, 1250), (1327, 269, 1251, 1341), (1274, 1342, 1311, 224), (1342, 1275, 231, 1311), (240, 1313, 1342, 1274), (1313, 241, 1275, 1342), (1281, 1343, 1321, 256), (1343, 1282, 257, 1321), (224, 1311, 1343, 1281), (1311, 231, 1282, 1343), (364, 1346, 1347, 372), (1346, 355, 373, 1347), (372, 1347, 1348, 413), (1347, 373, 403, 1348), (413, 1348, 1349, 420), (1348, 403, 421, 1349), (1349, 289, 306), (420, 1349, 306), (1349, 421, 289), (1231, 1350, 1344, 225), (1350, 1232, 244, 1344), (355, 1346, 1350, 1231), (1346, 364, 1232, 1350), (1315, 1351, 1344, 244), (1351, 1310, 225, 1344), (245, 1345, 1351, 1315), (1345, 230, 1310, 1351), (355, 1354, 1355, 373), (1354, 352, 386, 1355), (373, 1355, 1356, 403), (1355, 386, 401, 1356), (403, 1356, 1357, 421), (1356, 401, 434, 1357), (1357, 330, 289), (421, 1357, 289), (1357, 434, 330), (1229, 1358, 1352, 260), (1358, 1231, 225, 1352), (352, 1354, 1358, 1229), (1354, 355, 1231, 1358), (1310, 1359, 1352, 225), (1359, 1323, 260, 1352), (230, 1353, 1359, 1310), (1353, 261, 1323, 1359), (362, 1362, 1363, 376), (1362, 351, 377, 1363), (376, 1363, 1364, 411), (1363, 377, 399, 1364), (411, 1364, 1365, 424), (1364, 399, 425, 1365), (1365, 290, 312), (424, 1365, 312), (1365, 425, 290), (1237, 1366, 1360, 226), (1366, 1238, 248, 1360), (351, 1362, 1366, 1237), (1362, 362, 1238, 1366), (1317, 1367, 1360, 248), (1367, 1309, 226, 1360), (249, 1361, 1367, 1317), (1361, 229, 1309, 1367), (351, 1370, 1371, 377), (1370, 348, 388, 1371), (377, 1371, 1372, 399), (1371, 388, 396, 1372), (399, 1372, 1373, 425), (1372, 396, 436, 1373), (1373, 336, 290), (425, 1373, 290), (1373, 436, 336), (1235, 1374, 1368, 264), (1374, 1237, 226, 1368), (348, 1370, 1374, 1235), (1370, 351, 1237, 1374), (1309, 1375, 1368, 226), (1375, 1325, 264, 1368), (229, 1369, 1375, 1309), (1369, 265, 1325, 1375), (360, 1378, 1379, 381), (1378, 347, 380, 1379), (381, 1379, 1380, 409), (1379, 380, 395, 1380), (409, 1380, 1381, 429), (1380, 395, 428, 1381), (1381, 291, 318), (429, 1381, 318), (1381, 428, 291), (1243, 1382, 1376, 227), (1382, 1244, 252, 1376), (347, 1378, 1382, 1243), (1378, 360, 1244, 1382), (1319, 1383, 1376, 252), (1383, 1308, 227, 1376), (253, 1377, 1383, 1319), (1377, 228, 1308, 1383), (347, 1386, 1387, 380), (1386, 344, 390, 1387), (380, 1387, 1388, 395), (1387, 390, 392, 1388), (395, 1388, 1389, 428), (1388, 392, 438, 1389), (1389, 342, 291), (428, 1389, 291), (1389, 438, 342), (1241, 1390, 1384, 268), (1390, 1243, 227, 1384), (344, 1386, 1390, 1241), (1386, 347, 1243, 1390), (1308, 1391, 1384, 227), (1391, 1327, 268, 1384), (228, 1385, 1391, 1308), (1385, 269, 1327, 1391)])
me_cube_002.polygons.foreach_set('use_smooth', [True] * 1430)
me_cube_002.use_remesh_preserve_volume = False
me_cube_002.use_remesh_preserve_attributes = False
me_cube_002.use_mirror_vertex_groups = False
me_cube_002.update()

# ---- objects
ob_cube_007 = bpy.data.objects.new('Cube_007', me_cube_011)
ob_cube_006 = bpy.data.objects.new('Cube_006', me_cube_010)
ob_cube_005 = bpy.data.objects.new('Cube_005', me_cube_009)
ob_cube_003 = bpy.data.objects.new('Cube_003', me_cube_005)
ob_cube_001 = bpy.data.objects.new('Cube_001', me_cube_002)

# ---- transforms, parenting, visibility, modifiers, constraints
ob_cube_007.location = (0.0, 0.0, 0.0)
ob_cube_007.rotation_euler = (0.0, -0.0, 3.142)
ob_cube_007.lineart.crease_threshold = 0.0
_m = ob_cube_007.modifiers.new('Mirror', 'MIRROR')
_m.use_clip = True
_m = ob_cube_007.modifiers.new('Subsurf', 'SUBSURF')
_m.uv_smooth = 'PRESERVE_CORNERS'
_m.quality = 2
_m.show_only_control_edges = False
ob_cube_006.location = (0.0, 0.0, 0.0)
ob_cube_006.rotation_euler = (0.0, -0.0, 3.142)
ob_cube_006.lineart.crease_threshold = 0.0
_m = ob_cube_006.modifiers.new('Mirror', 'MIRROR')
_m.use_clip = True
_m = ob_cube_006.modifiers.new('Subsurf', 'SUBSURF')
_m.uv_smooth = 'PRESERVE_CORNERS'
_m.quality = 2
_m.show_only_control_edges = False
ob_cube_005.location = (0.0, 0.0, 0.0)
ob_cube_005.rotation_euler = (0.0, -0.0, 3.142)
ob_cube_005.lineart.crease_threshold = 0.0
_m = ob_cube_005.modifiers.new('Mirror', 'MIRROR')
_m.use_clip = True
_m = ob_cube_005.modifiers.new('Subsurf', 'SUBSURF')
_m.uv_smooth = 'PRESERVE_CORNERS'
_m.quality = 2
_m.levels = 2
_m.show_only_control_edges = False
ob_cube_003.location = (0.0, 0.0, 0.0)
ob_cube_003.rotation_euler = (0.0, -0.0, 3.142)
ob_cube_003.scale = (0.8529, 0.8526, 0.8526)
ob_cube_003.lineart.crease_threshold = 0.0
_m = ob_cube_003.modifiers.new('Mirror', 'MIRROR')
_m.use_clip = True
_m = ob_cube_003.modifiers.new('Subsurf', 'SUBSURF')
_m.uv_smooth = 'PRESERVE_CORNERS'
_m.quality = 2
_m.show_only_control_edges = False
ob_cube_001.location = (0.0, 0.0, 0.0)
ob_cube_001.rotation_euler = (0.0, -0.0, 3.142)
ob_cube_001.scale = (0.25, 0.25, 0.25)
ob_cube_001.lineart.crease_threshold = 0.0
_m = ob_cube_001.modifiers.new('Mirror', 'MIRROR')
_m.use_clip = True
_m = ob_cube_001.modifiers.new('Subsurf', 'SUBSURF')
_m.uv_smooth = 'PRESERVE_CORNERS'
_m.quality = 2
_m.show_only_control_edges = False

# ---- collection membership
col_collection_1.objects.link(ob_cube_007)
col_collection_1.objects.link(ob_cube_006)
col_collection_1.objects.link(ob_cube_005)
col_collection_1.objects.link(ob_cube_003)
col_collection_1.objects.link(ob_cube_001)

# ---- scene / render settings (as saved in the file)
scene.frame_start = 1; scene.frame_end = 250; scene.frame_set(1)
scene.render.engine = 'BLENDER_EEVEE_NEXT'
scene.render.image_settings.color_mode = 'RGB'
scene.render.image_settings.compression = 90
scene.render.resolution_percentage = 50
scene.render.dither_intensity = 0.0
scene.render.bake_margin = 2
scene.render.bake_bias = 0.0
scene.cycles.use_denoising = False
scene.cycles.samples = 10
scene.cycles.sampling_pattern = 'TABULATED_SOBOL'
scene.cycles.light_sampling_threshold = 0.0
scene.cycles.use_adaptive_sampling = False
scene.cycles.use_light_tree = False
scene.cycles.blur_glossy = 0.0
scene.cycles.volume_bounces = 1
scene.cycles.pixel_filter_type = 'GAUSSIAN'
scene.cycles.sample_clamp_indirect = 0.0
scene.view_settings.view_transform = 'Standard'
bpy.context.view_layer.update()

# ---- added for rendering (the .blend has no active camera and no usable light): camera, sun + grey world if the file has none
cam_auto = bpy.data.cameras.new('AutoCamera')
cam_auto.lens = 50.0
cam_auto.sensor_width = 36.0
cam_auto.clip_end = 1000.0
ob_auto_camera = bpy.data.objects.new('AutoCamera', cam_auto)
scene.collection.objects.link(ob_auto_camera)
ob_auto_camera.location = (13.049, -18.7604, 14.4443)
ob_auto_camera.rotation_euler = (1.09748, -7.21219e-08, 0.694738)
scene.camera = ob_auto_camera
light_auto_sun = bpy.data.lights.new('AutoSun', 'SUN')
light_auto_sun.energy = 3.0
light_auto_sun.angle = 0.0523599
ob_auto_sun = bpy.data.objects.new('AutoSun', light_auto_sun)
scene.collection.objects.link(ob_auto_sun)
ob_auto_sun.rotation_euler = (0.872665, 0.174533, 0.523599)
if scene.world is None:
    world_auto = bpy.data.worlds.new('AutoWorld')
    world_auto.color = (0.3, 0.3, 0.3)
    scene.world = world_auto
bpy.context.view_layer.update()
